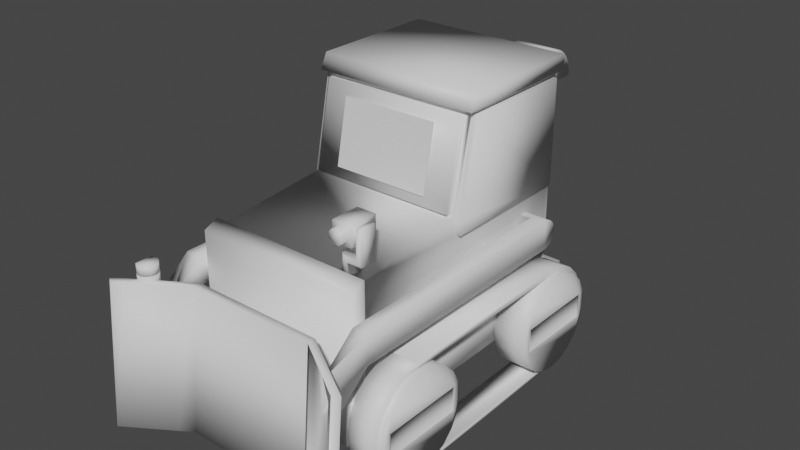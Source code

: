 # Source: dozer.blend  (saved by Blender 2.83.19; exported with 4.5.12 LTS)
import bpy
from mathutils import Matrix  # noqa: F401  (used for matrix-valued properties, if any)

bpy.ops.wm.read_factory_settings(use_empty=True)
scene = bpy.context.scene
scene.name = 'Scene'

# ---- collections
col_collection = bpy.data.collections.new('Collection'); scene.collection.children.link(col_collection)

# ---- materials (node trees are filled in below, after node groups)
mat_color_2829873 = bpy.data.materials.new('color_2829873')
mat_color_2829873.use_transparent_shadow = False
mat_color_6383466 = bpy.data.materials.new('color_6383466')
mat_color_6383466.use_transparent_shadow = False
mat_color_14541540 = bpy.data.materials.new('color_14541540')
mat_color_14541540.use_transparent_shadow = False
mat_color_14900002 = bpy.data.materials.new('color_14900002')
mat_color_14900002.use_transparent_shadow = False
mat_color_16089887 = bpy.data.materials.new('color_16089887')
mat_color_16089887.use_transparent_shadow = False
mat_color_14541540_001 = bpy.data.materials.new('color_14541540.001')
mat_color_14541540_001.use_transparent_shadow = False
mat_color_14900002_001 = bpy.data.materials.new('color_14900002.001')
mat_color_14900002_001.use_transparent_shadow = False
mat_color_16089887_001 = bpy.data.materials.new('color_16089887.001')
mat_color_16089887_001.use_transparent_shadow = False
mat_color_16089887_002 = bpy.data.materials.new('color_16089887.002')
mat_color_16089887_002.use_transparent_shadow = False
mat_color_6383466_001 = bpy.data.materials.new('color_6383466.001')
mat_color_6383466_001.use_transparent_shadow = False
mat_color_40919 = bpy.data.materials.new('color_40919')
mat_color_40919.use_transparent_shadow = False
mat_color_16089887_003 = bpy.data.materials.new('color_16089887.003')
mat_color_16089887_003.use_transparent_shadow = False
mat_color_14541540_002 = bpy.data.materials.new('color_14541540.002')
mat_color_14541540_002.use_transparent_shadow = False
mat_color_16089887_004 = bpy.data.materials.new('color_16089887.004')
mat_color_16089887_004.use_transparent_shadow = False
mat_color_16089887_005 = bpy.data.materials.new('color_16089887.005')
mat_color_16089887_005.use_transparent_shadow = False
mat_color_16089887_006 = bpy.data.materials.new('color_16089887.006')
mat_color_16089887_006.use_transparent_shadow = False
mat_color_16089887_007 = bpy.data.materials.new('color_16089887.007')
mat_color_16089887_007.use_transparent_shadow = False
mat_color_16089887_008 = bpy.data.materials.new('color_16089887.008')
mat_color_16089887_008.use_transparent_shadow = False

# ---- material node trees
mat_color_2829873.use_nodes = True; mat_color_2829873.node_tree.nodes.clear()
_N = mat_color_2829873.node_tree.nodes; _L = mat_color_2829873.node_tree.links
n0 = _N.new('ShaderNodeBsdfPrincipled'); n0.name = 'Principled BSDF'; n0.location = (10, 300)
n0.distribution = 'GGX'
n0.subsurface_method = 'BURLEY'
n0.inputs[3].default_value = 1.45
n0.inputs[27].default_value = (0.0, 0.0, 0.0, 1.0)
n0.inputs[28].default_value = 1.0
n1 = _N.new('ShaderNodeOutputMaterial'); n1.name = 'Material Output'; n1.location = (300, 300)
_L.new(n0.outputs[0], n1.inputs[0])
n1.is_active_output = True
mat_color_6383466.use_nodes = True; mat_color_6383466.node_tree.nodes.clear()
_N = mat_color_6383466.node_tree.nodes; _L = mat_color_6383466.node_tree.links
n0 = _N.new('ShaderNodeBsdfPrincipled'); n0.name = 'Principled BSDF'; n0.location = (10, 300)
n0.distribution = 'GGX'
n0.subsurface_method = 'BURLEY'
n0.inputs[3].default_value = 1.45
n0.inputs[27].default_value = (0.0, 0.0, 0.0, 1.0)
n0.inputs[28].default_value = 1.0
n1 = _N.new('ShaderNodeOutputMaterial'); n1.name = 'Material Output'; n1.location = (300, 300)
_L.new(n0.outputs[0], n1.inputs[0])
n1.is_active_output = True
mat_color_14541540.use_nodes = True; mat_color_14541540.node_tree.nodes.clear()
_N = mat_color_14541540.node_tree.nodes; _L = mat_color_14541540.node_tree.links
n0 = _N.new('ShaderNodeBsdfPrincipled'); n0.name = 'Principled BSDF'; n0.location = (10, 300)
n0.distribution = 'GGX'
n0.subsurface_method = 'BURLEY'
n0.inputs[3].default_value = 1.45
n0.inputs[27].default_value = (0.0, 0.0, 0.0, 1.0)
n0.inputs[28].default_value = 1.0
n1 = _N.new('ShaderNodeOutputMaterial'); n1.name = 'Material Output'; n1.location = (300, 300)
_L.new(n0.outputs[0], n1.inputs[0])
n1.is_active_output = True
mat_color_14900002.use_nodes = True; mat_color_14900002.node_tree.nodes.clear()
_N = mat_color_14900002.node_tree.nodes; _L = mat_color_14900002.node_tree.links
n0 = _N.new('ShaderNodeBsdfPrincipled'); n0.name = 'Principled BSDF'; n0.location = (10, 300)
n0.distribution = 'GGX'
n0.subsurface_method = 'BURLEY'
n0.inputs[3].default_value = 1.45
n0.inputs[27].default_value = (0.0, 0.0, 0.0, 1.0)
n0.inputs[28].default_value = 1.0
n1 = _N.new('ShaderNodeOutputMaterial'); n1.name = 'Material Output'; n1.location = (300, 300)
_L.new(n0.outputs[0], n1.inputs[0])
n1.is_active_output = True
mat_color_16089887.use_nodes = True; mat_color_16089887.node_tree.nodes.clear()
_N = mat_color_16089887.node_tree.nodes; _L = mat_color_16089887.node_tree.links
n0 = _N.new('ShaderNodeBsdfPrincipled'); n0.name = 'Principled BSDF'; n0.location = (10, 300)
n0.distribution = 'GGX'
n0.subsurface_method = 'BURLEY'
n0.inputs[3].default_value = 1.45
n0.inputs[27].default_value = (0.0, 0.0, 0.0, 1.0)
n0.inputs[28].default_value = 1.0
n1 = _N.new('ShaderNodeOutputMaterial'); n1.name = 'Material Output'; n1.location = (300, 300)
_L.new(n0.outputs[0], n1.inputs[0])
n1.is_active_output = True
mat_color_14541540_001.use_nodes = True; mat_color_14541540_001.node_tree.nodes.clear()
_N = mat_color_14541540_001.node_tree.nodes; _L = mat_color_14541540_001.node_tree.links
n0 = _N.new('ShaderNodeBsdfPrincipled'); n0.name = 'Principled BSDF'; n0.location = (10, 300)
n0.distribution = 'GGX'
n0.subsurface_method = 'BURLEY'
n0.inputs[3].default_value = 1.45
n0.inputs[27].default_value = (0.0, 0.0, 0.0, 1.0)
n0.inputs[28].default_value = 1.0
n1 = _N.new('ShaderNodeOutputMaterial'); n1.name = 'Material Output'; n1.location = (300, 300)
_L.new(n0.outputs[0], n1.inputs[0])
n1.is_active_output = True
mat_color_14900002_001.use_nodes = True; mat_color_14900002_001.node_tree.nodes.clear()
_N = mat_color_14900002_001.node_tree.nodes; _L = mat_color_14900002_001.node_tree.links
n0 = _N.new('ShaderNodeBsdfPrincipled'); n0.name = 'Principled BSDF'; n0.location = (10, 300)
n0.distribution = 'GGX'
n0.subsurface_method = 'BURLEY'
n0.inputs[3].default_value = 1.45
n0.inputs[27].default_value = (0.0, 0.0, 0.0, 1.0)
n0.inputs[28].default_value = 1.0
n1 = _N.new('ShaderNodeOutputMaterial'); n1.name = 'Material Output'; n1.location = (300, 300)
_L.new(n0.outputs[0], n1.inputs[0])
n1.is_active_output = True
mat_color_16089887_001.use_nodes = True; mat_color_16089887_001.node_tree.nodes.clear()
_N = mat_color_16089887_001.node_tree.nodes; _L = mat_color_16089887_001.node_tree.links
n0 = _N.new('ShaderNodeBsdfPrincipled'); n0.name = 'Principled BSDF'; n0.location = (10, 300)
n0.distribution = 'GGX'
n0.subsurface_method = 'BURLEY'
n0.inputs[3].default_value = 1.45
n0.inputs[27].default_value = (0.0, 0.0, 0.0, 1.0)
n0.inputs[28].default_value = 1.0
n1 = _N.new('ShaderNodeOutputMaterial'); n1.name = 'Material Output'; n1.location = (300, 300)
_L.new(n0.outputs[0], n1.inputs[0])
n1.is_active_output = True
mat_color_16089887_002.use_nodes = True; mat_color_16089887_002.node_tree.nodes.clear()
_N = mat_color_16089887_002.node_tree.nodes; _L = mat_color_16089887_002.node_tree.links
n0 = _N.new('ShaderNodeBsdfPrincipled'); n0.name = 'Principled BSDF'; n0.location = (10, 300)
n0.distribution = 'GGX'
n0.subsurface_method = 'BURLEY'
n0.inputs[3].default_value = 1.45
n0.inputs[27].default_value = (0.0, 0.0, 0.0, 1.0)
n0.inputs[28].default_value = 1.0
n1 = _N.new('ShaderNodeOutputMaterial'); n1.name = 'Material Output'; n1.location = (300, 300)
_L.new(n0.outputs[0], n1.inputs[0])
n1.is_active_output = True
mat_color_6383466_001.use_nodes = True; mat_color_6383466_001.node_tree.nodes.clear()
_N = mat_color_6383466_001.node_tree.nodes; _L = mat_color_6383466_001.node_tree.links
n0 = _N.new('ShaderNodeBsdfPrincipled'); n0.name = 'Principled BSDF'; n0.location = (10, 300)
n0.distribution = 'GGX'
n0.subsurface_method = 'BURLEY'
n0.inputs[3].default_value = 1.45
n0.inputs[27].default_value = (0.0, 0.0, 0.0, 1.0)
n0.inputs[28].default_value = 1.0
n1 = _N.new('ShaderNodeOutputMaterial'); n1.name = 'Material Output'; n1.location = (300, 300)
_L.new(n0.outputs[0], n1.inputs[0])
n1.is_active_output = True
mat_color_40919.use_nodes = True; mat_color_40919.node_tree.nodes.clear()
_N = mat_color_40919.node_tree.nodes; _L = mat_color_40919.node_tree.links
n0 = _N.new('ShaderNodeBsdfPrincipled'); n0.name = 'Principled BSDF'; n0.location = (10, 300)
n0.distribution = 'GGX'
n0.subsurface_method = 'BURLEY'
n0.inputs[3].default_value = 1.45
n0.inputs[27].default_value = (0.0, 0.0, 0.0, 1.0)
n0.inputs[28].default_value = 1.0
n1 = _N.new('ShaderNodeOutputMaterial'); n1.name = 'Material Output'; n1.location = (300, 300)
_L.new(n0.outputs[0], n1.inputs[0])
n1.is_active_output = True
mat_color_16089887_003.use_nodes = True; mat_color_16089887_003.node_tree.nodes.clear()
_N = mat_color_16089887_003.node_tree.nodes; _L = mat_color_16089887_003.node_tree.links
n0 = _N.new('ShaderNodeBsdfPrincipled'); n0.name = 'Principled BSDF'; n0.location = (10, 300)
n0.distribution = 'GGX'
n0.subsurface_method = 'BURLEY'
n0.inputs[3].default_value = 1.45
n0.inputs[27].default_value = (0.0, 0.0, 0.0, 1.0)
n0.inputs[28].default_value = 1.0
n1 = _N.new('ShaderNodeOutputMaterial'); n1.name = 'Material Output'; n1.location = (300, 300)
_L.new(n0.outputs[0], n1.inputs[0])
n1.is_active_output = True
mat_color_14541540_002.use_nodes = True; mat_color_14541540_002.node_tree.nodes.clear()
_N = mat_color_14541540_002.node_tree.nodes; _L = mat_color_14541540_002.node_tree.links
n0 = _N.new('ShaderNodeBsdfPrincipled'); n0.name = 'Principled BSDF'; n0.location = (10, 300)
n0.distribution = 'GGX'
n0.subsurface_method = 'BURLEY'
n0.inputs[3].default_value = 1.45
n0.inputs[27].default_value = (0.0, 0.0, 0.0, 1.0)
n0.inputs[28].default_value = 1.0
n1 = _N.new('ShaderNodeOutputMaterial'); n1.name = 'Material Output'; n1.location = (300, 300)
_L.new(n0.outputs[0], n1.inputs[0])
n1.is_active_output = True
mat_color_16089887_004.use_nodes = True; mat_color_16089887_004.node_tree.nodes.clear()
_N = mat_color_16089887_004.node_tree.nodes; _L = mat_color_16089887_004.node_tree.links
n0 = _N.new('ShaderNodeBsdfPrincipled'); n0.name = 'Principled BSDF'; n0.location = (10, 300)
n0.distribution = 'GGX'
n0.subsurface_method = 'BURLEY'
n0.inputs[3].default_value = 1.45
n0.inputs[27].default_value = (0.0, 0.0, 0.0, 1.0)
n0.inputs[28].default_value = 1.0
n1 = _N.new('ShaderNodeOutputMaterial'); n1.name = 'Material Output'; n1.location = (300, 300)
_L.new(n0.outputs[0], n1.inputs[0])
n1.is_active_output = True
mat_color_16089887_005.use_nodes = True; mat_color_16089887_005.node_tree.nodes.clear()
_N = mat_color_16089887_005.node_tree.nodes; _L = mat_color_16089887_005.node_tree.links
n0 = _N.new('ShaderNodeBsdfPrincipled'); n0.name = 'Principled BSDF'; n0.location = (10, 300)
n0.distribution = 'GGX'
n0.subsurface_method = 'BURLEY'
n0.inputs[3].default_value = 1.45
n0.inputs[27].default_value = (0.0, 0.0, 0.0, 1.0)
n0.inputs[28].default_value = 1.0
n1 = _N.new('ShaderNodeOutputMaterial'); n1.name = 'Material Output'; n1.location = (300, 300)
_L.new(n0.outputs[0], n1.inputs[0])
n1.is_active_output = True
mat_color_16089887_006.use_nodes = True; mat_color_16089887_006.node_tree.nodes.clear()
_N = mat_color_16089887_006.node_tree.nodes; _L = mat_color_16089887_006.node_tree.links
n0 = _N.new('ShaderNodeBsdfPrincipled'); n0.name = 'Principled BSDF'; n0.location = (10, 300)
n0.distribution = 'GGX'
n0.subsurface_method = 'BURLEY'
n0.inputs[3].default_value = 1.45
n0.inputs[27].default_value = (0.0, 0.0, 0.0, 1.0)
n0.inputs[28].default_value = 1.0
n1 = _N.new('ShaderNodeOutputMaterial'); n1.name = 'Material Output'; n1.location = (300, 300)
_L.new(n0.outputs[0], n1.inputs[0])
n1.is_active_output = True
mat_color_16089887_007.use_nodes = True; mat_color_16089887_007.node_tree.nodes.clear()
_N = mat_color_16089887_007.node_tree.nodes; _L = mat_color_16089887_007.node_tree.links
n0 = _N.new('ShaderNodeBsdfPrincipled'); n0.name = 'Principled BSDF'; n0.location = (10, 300)
n0.distribution = 'GGX'
n0.subsurface_method = 'BURLEY'
n0.inputs[3].default_value = 1.45
n0.inputs[27].default_value = (0.0, 0.0, 0.0, 1.0)
n0.inputs[28].default_value = 1.0
n1 = _N.new('ShaderNodeOutputMaterial'); n1.name = 'Material Output'; n1.location = (300, 300)
_L.new(n0.outputs[0], n1.inputs[0])
n1.is_active_output = True
mat_color_16089887_008.use_nodes = True; mat_color_16089887_008.node_tree.nodes.clear()
_N = mat_color_16089887_008.node_tree.nodes; _L = mat_color_16089887_008.node_tree.links
n0 = _N.new('ShaderNodeBsdfPrincipled'); n0.name = 'Principled BSDF'; n0.location = (10, 300)
n0.distribution = 'GGX'
n0.subsurface_method = 'BURLEY'
n0.inputs[3].default_value = 1.45
n0.inputs[27].default_value = (0.0, 0.0, 0.0, 1.0)
n0.inputs[28].default_value = 1.0
n1 = _N.new('ShaderNodeOutputMaterial'); n1.name = 'Material Output'; n1.location = (300, 300)
_L.new(n0.outputs[0], n1.inputs[0])
n1.is_active_output = True

# ---- world
world_world = bpy.data.worlds.new('World'); scene.world = world_world
world_world.use_nodes = True; world_world.node_tree.nodes.clear()
_N = world_world.node_tree.nodes; _L = world_world.node_tree.links
n0 = _N.new('ShaderNodeOutputWorld'); n0.name = 'World Output'; n0.location = (300, 300)
n1 = _N.new('ShaderNodeBackground'); n1.name = 'Background'; n1.location = (10, 300)
n1.inputs[0].default_value = (0.05088, 0.05088, 0.05088, 1.0)
_L.new(n1.outputs[0], n0.inputs[0])
n0.is_active_output = True
world_world.color = (0.05088, 0.05088, 0.05088)
world_world.use_sun_shadow = False
world_world.sun_shadow_jitter_overblur = 0.0

# ---- meshes
me_obj_0 = bpy.data.meshes.new('obj_0')
me_obj_0.from_pydata([(2.267, 4.667, 0.0667), (2.267, 4.667, -3.667), (2.267, 5.044, 0.0667), (2.267, 7.467, -0.4483), (2.267, 7.467, -3.667), (2.133, 7.467, -0.4483), (2.133, 7.467, -3.667), (2.133, 4.667, -3.667), (2.133, 4.667, 0.0667), (-2.133, 7.467, -3.667), (-2.133, 4.667, -3.667), (-2.267, 4.667, -3.667), (-2.267, 7.467, -3.667), (-2.267, 7.467, -0.4483), (-2.267, 5.044, 0.0667), (-2.133, 5.044, 0.0667), (-2.133, 7.467, -0.4483), (-2.0, 5.2, 0.2789), (-2.0, 7.467, -0.203), (-2.0, 5.2, 0.1442), (-2.0, 7.467, -0.3376), (2.0, 7.467, -0.3376), (2.0, 7.467, -0.203), (2.0, 5.2, 0.2789), (2.0, 5.2, 0.1442), (2.133, 5.044, 0.0667), (-2.267, 4.667, 0.0667), (-2.133, 4.667, 0.0667), (-3.162, 0.0, 2.734), (-2.4, 0.0, 2.734), (-2.4, 0.0, 2.734), (-3.162, 0.0, 2.734), (-2.4, 2.933, 2.734), (-2.4, 2.933, 2.734), (-3.162, 2.933, 2.734), (-3.162, 2.933, 2.734), (-3.162, 2.653, -3.462), (-3.162, 0.1333, -2.467), (-3.162, 2.862, -3.053), (-3.162, 2.329, -3.786), (-3.162, 1.92, -3.995), (-3.162, 1.467, -4.067), (-3.162, 1.013, -3.995), (-3.162, 0.6045, -3.786), (-3.162, 0.2801, -3.462), (-3.162, 0.0717, -3.053), (-3.162, 0.0, -2.6), (-2.4, 2.933, -2.6), (-2.4, 2.8, -2.467), (-2.4, 2.862, -3.053), (-2.4, 0.1333, -2.467), (-2.4, 2.653, -3.462), (-2.4, 2.329, -3.786), (-2.4, 0.2801, -3.462), (-2.4, 0.0717, -3.053), (-2.4, 0.6045, -3.786), (-2.4, 1.013, -3.995), (-2.4, 1.467, -4.067), (-2.4, 1.92, -3.995), (-3.162, 2.933, -2.6), (-2.4, 0.0, -2.6), (-3.162, 2.8, -2.467), (-3.162, 0.0717, 3.186), (-3.162, 0.1333, 2.6), (-3.162, 2.8, 2.6), (-3.162, 2.862, 3.186), (-2.4, 2.8, 2.6), (-2.4, 0.0717, 3.186), (-2.4, 0.1333, 2.6), (-3.162, 2.329, 3.92), (-3.162, 2.653, 3.595), (-3.162, 0.2801, 3.595), (-3.162, 0.6045, 3.92), (-3.162, 1.013, 4.128), (-3.162, 1.467, 4.2), (-3.162, 1.92, 4.128), (-2.4, 2.653, 3.595), (-2.4, 2.862, 3.186), (-2.4, 2.329, 3.92), (-2.4, 1.92, 4.128), (-2.4, 1.467, 4.2), (-2.4, 1.013, 4.128), (-2.4, 0.6045, 3.92), (-2.4, 0.2801, 3.595), (3.162, 2.933, -2.6), (3.162, 2.933, 2.734), (3.162, 2.933, 2.734), (3.162, 2.8, 2.6), (3.162, 2.8, -2.467), (3.162, 0.1333, -2.467), (3.162, 2.862, -3.053), (2.4, 0.0, 2.734), (2.4, 0.0717, 3.187), (2.4, 0.1333, 2.6), (2.4, 0.0, -2.6), (2.4, 0.0, 2.734), (2.4, 0.1333, -2.467), (2.4, 2.933, 2.734), (2.4, 2.933, -2.6), (2.4, 2.933, 2.734), (2.4, 2.8, 2.6), (2.4, 2.8, -2.467), (3.162, 0.0, 2.734), (3.162, 0.0, -2.6), (3.162, 0.1333, 2.6), (2.4, 2.329, 3.92), (2.4, 2.653, 3.595), (2.4, 2.862, 3.187), (2.4, 0.2801, 3.595), (2.4, 0.6045, 3.92), (2.4, 1.013, 4.128), (2.4, 1.467, 4.2), (2.4, 1.92, 4.128), (3.162, 2.653, 3.595), (3.162, 2.862, 3.187), (3.162, 2.329, 3.92), (3.162, 1.92, 4.128), (3.162, 1.467, 4.2), (3.162, 1.013, 4.128), (3.162, 0.6045, 3.92), (3.162, 0.2801, 3.595), (3.162, 0.0717, 3.187), (3.162, 0.0, 2.734), (2.4, 2.653, -3.462), (2.4, 2.862, -3.053), (2.4, 2.329, -3.786), (2.4, 1.92, -3.995), (2.4, 1.467, -4.066), (2.4, 1.013, -3.995), (2.4, 0.6045, -3.786), (2.4, 0.2801, -3.462), (2.4, 0.0717, -3.053), (3.162, 2.653, -3.462), (3.162, 0.2801, -3.462), (3.162, 0.0717, -3.053), (3.162, 0.6045, -3.786), (3.162, 1.013, -3.995), (3.162, 1.467, -4.066), (3.162, 1.92, -3.995), (3.162, 2.329, -3.786), (2.267, 4.975, 3.4), (2.267, 2.267, 3.4), (2.133, 4.823, 3.4), (-2.267, 4.975, 3.4), (-2.133, 4.823, 3.4), (-2.267, 2.267, 3.4), (2.267, 7.6, -3.954), (2.267, 7.6, -0.2), (2.133, 7.6, -0.366), (2.133, 7.6, -3.8), (2.133, 2.267, 3.4), (-2.267, 8.0, -3.954), (2.267, 8.0, -3.954), (-2.267, 7.6, -3.954), (2.267, 8.0, -0.4091), (-2.133, 7.6, -3.8), (2.267, 4.809, 3.8), (-2.267, 4.809, 3.8), (-2.267, 8.0, -0.4091), (-2.267, 7.6, -0.2), (-2.267, 2.267, 3.8), (-2.133, 7.6, -0.366), (2.267, 2.267, 3.8), (-2.133, 2.267, 3.4), (-2.133, 2.267, -3.8), (2.133, 2.267, -3.8), (2.4, 2.267, -4.2), (-2.4, 2.267, 4.2), (-2.4, 2.267, -4.2), (-2.4, 1.2, 4.2), (-2.4, 1.2, -4.2), (2.4, 1.2, 4.2), (2.4, 2.267, 4.2), (2.4, 1.2, -4.2), (-2.133, 5.106, 0.1641), (2.133, 5.106, 0.1641)], [], [(0, 1, 2), (2, 1, 3), (4, 3, 1), (4, 5, 3), (4, 6, 5), (7, 1, 8), (0, 8, 1), (9, 10, 11), (9, 11, 12), (13, 14, 15), (13, 15, 16), (17, 18, 19), (20, 19, 18), (21, 20, 18), (21, 18, 22), (23, 17, 19), (23, 19, 24), (23, 22, 17), (18, 17, 22), (2, 25, 8), (2, 8, 0), (4, 1, 7), (4, 7, 6), (5, 25, 2), (5, 2, 3), (21, 22, 24), (23, 24, 22), (12, 11, 13), (26, 14, 11), (14, 13, 11), (12, 13, 16), (9, 12, 16), (27, 26, 11), (27, 11, 10), (15, 14, 26), (15, 26, 27), (28, 29, 30), (28, 30, 31), (32, 33, 34), (32, 34, 35), (36, 37, 38), (39, 37, 36), (39, 40, 41), (39, 41, 42), (39, 42, 43), (39, 43, 44), (39, 44, 45), (37, 39, 46), (47, 48, 49), (48, 50, 49), (49, 50, 51), (51, 50, 52), (53, 50, 54), (55, 50, 53), (56, 50, 55), (57, 50, 56), (58, 50, 57), (49, 38, 59), (49, 59, 47), (51, 36, 38), (51, 38, 49), (51, 52, 39), (51, 39, 36), (52, 58, 39), (58, 40, 39), (58, 57, 41), (58, 41, 40), (57, 56, 42), (57, 42, 41), (56, 55, 43), (56, 43, 42), (55, 53, 44), (55, 44, 43), (53, 54, 45), (53, 45, 44), (54, 60, 46), (54, 46, 45), (59, 38, 61), (37, 61, 38), (45, 46, 39), (31, 62, 63), (28, 31, 46), (46, 31, 63), (46, 63, 37), (35, 59, 64), (63, 65, 64), (61, 64, 59), (34, 59, 35), (52, 50, 58), (60, 54, 50), (66, 67, 68), (29, 50, 30), (68, 30, 50), (60, 50, 29), (33, 32, 47), (47, 32, 66), (47, 66, 48), (29, 28, 46), (29, 46, 60), (37, 48, 61), (37, 50, 48), (66, 68, 63), (66, 63, 64), (63, 50, 37), (63, 69, 70), (63, 70, 65), (35, 64, 65), (71, 63, 62), (72, 63, 71), (73, 63, 72), (74, 63, 73), (75, 63, 74), (75, 69, 63), (76, 66, 77), (78, 66, 76), (79, 66, 78), (32, 77, 66), (66, 79, 80), (66, 80, 81), (66, 81, 82), (66, 82, 83), (66, 83, 67), (30, 68, 67), (32, 35, 65), (32, 65, 77), (65, 70, 76), (65, 76, 77), (70, 69, 78), (70, 78, 76), (79, 78, 75), (69, 75, 78), (75, 74, 80), (75, 80, 79), (74, 73, 81), (74, 81, 80), (73, 72, 82), (73, 82, 81), (72, 71, 83), (72, 83, 82), (71, 62, 67), (71, 67, 83), (62, 31, 30), (62, 30, 67), (50, 63, 68), (66, 61, 48), (61, 66, 64), (47, 59, 34), (47, 34, 33), (84, 85, 86), (84, 86, 87), (84, 87, 88), (88, 89, 90), (91, 92, 93), (93, 94, 91), (95, 91, 94), (94, 93, 96), (97, 98, 99), (100, 99, 98), (101, 100, 98), (102, 95, 94), (102, 94, 103), (88, 101, 89), (101, 96, 89), (100, 87, 104), (104, 93, 100), (93, 89, 96), (89, 93, 104), (87, 100, 88), (101, 88, 100), (84, 98, 97), (84, 97, 85), (105, 106, 93), (106, 107, 93), (100, 93, 107), (99, 100, 107), (108, 93, 92), (109, 93, 108), (110, 93, 109), (111, 93, 110), (112, 93, 111), (112, 105, 93), (113, 104, 114), (115, 104, 113), (86, 114, 87), (115, 116, 117), (115, 117, 118), (115, 118, 119), (115, 119, 120), (115, 120, 121), (104, 115, 122), (86, 99, 107), (86, 107, 114), (107, 106, 113), (107, 113, 114), (106, 105, 115), (106, 115, 113), (116, 115, 112), (105, 112, 115), (112, 111, 117), (112, 117, 116), (111, 110, 118), (111, 118, 117), (110, 109, 119), (110, 119, 118), (109, 108, 120), (109, 120, 119), (108, 92, 121), (108, 121, 120), (92, 91, 122), (92, 122, 121), (95, 102, 122), (95, 122, 91), (86, 85, 97), (86, 97, 99), (123, 101, 124), (125, 101, 123), (98, 124, 101), (101, 125, 126), (101, 126, 127), (101, 127, 128), (101, 128, 129), (101, 129, 130), (101, 130, 131), (94, 96, 131), (101, 131, 96), (84, 88, 90), (90, 89, 132), (133, 89, 134), (135, 89, 133), (136, 89, 135), (137, 89, 136), (138, 89, 137), (139, 89, 138), (132, 89, 139), (90, 124, 98), (90, 98, 84), (132, 123, 124), (132, 124, 90), (132, 139, 125), (132, 125, 123), (126, 125, 138), (139, 138, 125), (138, 137, 127), (138, 127, 126), (137, 136, 128), (137, 128, 127), (136, 135, 129), (136, 129, 128), (135, 133, 130), (135, 130, 129), (133, 134, 131), (133, 131, 130), (134, 103, 94), (134, 94, 131), (103, 134, 89), (87, 114, 104), (121, 122, 115), (122, 102, 89), (104, 122, 89), (103, 89, 102), (140, 141, 142), (143, 144, 145), (146, 147, 148), (146, 148, 149), (150, 142, 141), (151, 152, 153), (146, 153, 152), (151, 154, 152), (153, 146, 155), (149, 155, 146), (156, 140, 157), (143, 157, 140), (151, 153, 158), (159, 158, 153), (160, 157, 145), (143, 145, 157), (154, 151, 158), (153, 155, 161), (153, 161, 159), (161, 148, 147), (161, 147, 159), (159, 147, 158), (154, 158, 147), (156, 160, 162), (147, 146, 154), (152, 154, 146), (140, 156, 141), (162, 141, 156), (163, 145, 144), (156, 157, 160), (142, 144, 140), (143, 140, 144), (163, 164, 145), (150, 141, 165), (141, 166, 165), (167, 168, 169), (170, 169, 168), (160, 145, 167), (168, 167, 145), (145, 164, 168), (171, 169, 170), (167, 169, 172), (172, 169, 171), (167, 172, 160), (162, 160, 172), (173, 166, 171), (166, 172, 171), (162, 172, 141), (166, 141, 172), (166, 168, 164), (166, 164, 165), (173, 171, 170), (166, 170, 168), (170, 166, 173), (5, 6, 148), (149, 148, 6), (150, 8, 142), (7, 8, 165), (150, 165, 8), (155, 10, 9), (15, 174, 16), (148, 20, 21), (24, 19, 174), (142, 8, 175), (25, 175, 8), (175, 21, 24), (174, 175, 24), (165, 149, 7), (6, 7, 149), (165, 155, 149), (25, 5, 175), (148, 175, 5), (148, 21, 175), (155, 9, 161), (16, 161, 9), (148, 161, 20), (163, 27, 164), (27, 10, 164), (155, 164, 10), (155, 165, 164), (174, 27, 144), (161, 16, 174), (15, 27, 174), (163, 144, 27), (144, 142, 174), (175, 174, 142), (19, 20, 174), (161, 174, 20)])
me_obj_0.polygons.foreach_set('use_smooth', [True] * 348)
me_obj_0.polygons.foreach_set('material_index', [0, 0, 0, 0, 0, 0, 0, 0, 0, 0, 0, 0, 0, 0, 0, 0, 0, 0, 0, 0, 0, 0, 0, 0, 0, 0, 0, 0, 0, 0, 0, 0, 0, 0, 0, 0, 1, 1, 1, 1, 1, 1, 1, 1, 1, 1, 1, 1, 1, 1, 1, 1, 1, 1, 1, 1, 1, 1, 1, 1, 1, 1, 1, 1, 1, 1, 1, 1, 1, 1, 1, 1, 1, 1, 1, 1, 1, 1, 1, 1, 1, 1, 1, 1, 1, 1, 1, 1, 1, 1, 1, 1, 1, 1, 1, 1, 1, 1, 1, 1, 1, 1, 1, 1, 1, 1, 1, 1, 1, 1, 1, 1, 1, 1, 1, 1, 1, 1, 1, 1, 1, 1, 1, 1, 1, 1, 1, 1, 1, 1, 1, 1, 1, 1, 1, 1, 1, 1, 1, 1, 1, 1, 1, 1, 1, 1, 1, 1, 1, 1, 1, 1, 1, 1, 1, 1, 1, 1, 1, 1, 1, 1, 1, 1, 1, 1, 1, 1, 1, 1, 1, 1, 1, 1, 1, 1, 1, 1, 1, 1, 1, 1, 1, 1, 1, 1, 1, 1, 1, 1, 1, 1, 1, 1, 1, 1, 1, 1, 1, 1, 1, 1, 1, 1, 1, 1, 1, 1, 1, 1, 1, 1, 1, 1, 1, 1, 1, 1, 1, 1, 1, 1, 1, 1, 1, 1, 1, 1, 1, 1, 1, 1, 1, 1, 1, 1, 1, 1, 1, 1, 1, 1, 1, 1, 1, 1, 1, 1, 1, 1, 1, 1, 1, 1, 1, 1, 1, 1, 1, 1, 2, 2, 2, 2, 2, 2, 2, 2, 2, 2, 2, 2, 2, 2, 2, 2, 2, 2, 2, 2, 2, 2, 2, 2, 2, 2, 2, 2, 2, 2, 2, 2, 3, 3, 3, 3, 3, 3, 3, 3, 3, 3, 3, 3, 3, 3, 3, 3, 3, 3, 3, 3, 3, 3, 4, 4, 4, 4, 4, 4, 4, 4, 4, 4, 4, 4, 4, 4, 4, 4, 4, 4, 4, 4, 4, 4, 4, 4, 4, 4, 4, 4, 4, 4, 4, 4, 4, 4])
me_obj_0.materials.append(mat_color_2829873)
me_obj_0.materials.append(mat_color_6383466)
me_obj_0.materials.append(mat_color_14541540)
me_obj_0.materials.append(mat_color_14900002)
me_obj_0.materials.append(mat_color_16089887)
me_obj_0.use_remesh_fix_poles = True
me_obj_0.use_remesh_preserve_attributes = False
me_obj_0.use_mirror_vertex_groups = False
me_obj_0.update()
me_obj_0_001 = bpy.data.meshes.new('obj_0.001')
me_obj_0_001.from_pydata([(-3.6, -3.733, 8.675), (-3.426, -3.733, 8.787), (-3.426, 0.1331, 8.449), (-3.6, 0.1331, 8.336), (3.426, -3.733, 8.787), (3.6, -3.733, 8.675), (3.426, 0.1331, 8.449), (3.6, 0.1331, 8.336), (-3.039, 0.1331, 7.975), (-3.018, -0.1437, 7.986), (-2.8, -0.6117, 7.886), (-2.8, -1.455, 7.96), (-2.4, -0.4, 7.61), (-1.8, 0.1331, 7.177), (-2.4, -1.225, 7.682), (-2.144, -3.733, 7.962), (-3.157, 0.1331, 8.275), (-2.729, 0.1331, 8.0), (-1.8, -3.733, 7.515), (-2.933, 0.1331, 8.0), (-3.016, 0.1331, 7.987), (-2.4, -0.3812, 7.609), (-2.933, 0.2667, 8.0), (-2.851, 0.1331, 7.987), (-2.851, 0.2667, 7.987), (-2.433, -0.4, 7.631), (-2.672, -0.198, 7.768), (-2.776, 0.1331, 7.949), (-2.776, 0.2667, 7.949), (-1.8, 0.1331, 7.402), (-1.8, -3.733, 7.74), (1.8, -3.733, 7.74), (1.8, -3.733, 7.515), (-2.718, 0.1331, 7.89), (-2.718, 0.2667, 7.89), (-2.68, 0.1331, 7.816), (-2.68, 0.2667, 7.816), (-2.667, -0.1857, 7.733), (-2.667, 0.2667, 7.733), (-2.667, 0.1331, 7.736), (1.8, 0.1331, 7.177), (-3.016, 0.2667, 7.987), (-3.09, 0.2667, 7.949), (-3.09, -0.09753, 7.949), (1.8, 0.1331, 7.402), (-2.851, 0.2667, 7.48), (-2.776, 0.2667, 7.518), (-2.851, 0.0001671, 7.48), (-2.933, 0.2667, 7.467), (-2.933, 0.04067, 7.467), (-3.016, 0.07007, 7.48), (-3.016, 0.2667, 7.48), (-3.09, 0.2667, 7.518), (-3.09, 0.08557, 7.518), (-3.149, 0.2667, 7.577), (-3.149, 0.08557, 7.577), (-3.187, 0.07007, 7.651), (-3.187, 0.2667, 7.651), (-3.2, 0.04067, 7.733), (-2.776, -0.04753, 7.518), (-3.149, -0.04753, 7.89), (-2.718, -0.09753, 7.577), (-2.68, -0.1452, 7.651), (2.8, -1.455, 7.96), (2.8, -0.6117, 7.886), (2.4, -1.225, 7.682), (-3.2, 0.2667, 7.733), (2.4, -0.3812, 7.609), (2.4, -0.4, 7.61), (-3.187, 0.2667, 7.816), (-3.187, 0.0001671, 7.816), (2.433, -0.4, 7.631), (-3.149, 0.2667, 7.89), (-2.68, 0.2667, 7.651), (-2.718, 0.2667, 7.577), (-2.4, -0.3824, 6.667), (2.4, -0.3824, 6.667), (-2.4, 0.3236, 0.235), (-2.4, 0.2351, 0.3236), (2.8, -0.3824, 6.667), (2.8, 0.4, 3.409e-05), (2.4, 0.4, 3.409e-05), (-2.4, -3.29e-05, 0.4), (-2.4, 0.4001, 6.667), (-2.8, -0.4, 3.409e-05), (-2.4, -0.4, 3.409e-05), (-2.4, 0.1236, 0.3804), (2.8, -0.4, 3.409e-05), (2.4, -0.4, 3.409e-05), (-2.8, -0.3824, 6.667), (-2.8, 0.4001, 6.667), (-2.4, 0.3804, 0.1236), (-2.4, 0.4, 3.409e-05), (-2.8, 0.4, 3.409e-05), (-2.8, -0.3804, -0.1236), (-2.4, -0.3236, 0.235), (-2.4, -0.235, 0.3236), (-2.4, -0.3804, 0.1236), (2.4, -0.3236, 0.235), (-2.4, -0.1236, 0.3804), (2.4, 0.4001, 6.667), (2.4, 0.2351, 0.3236), (2.4, -0.3804, 0.1236), (2.8, 0.4001, 6.667), (2.8, -0.3236, -0.2351), (2.8, -0.235, -0.3236), (2.8, -0.3804, -0.1236), (2.4, -0.1236, 0.3804), (2.4, -3.29e-05, 0.4), (2.4, -0.235, 0.3236), (-2.8, -0.3236, -0.2351), (2.4, 0.1236, 0.3804), (2.4, 0.3236, 0.235), (-2.8, 0.2351, -0.3236), (-2.8, 0.1236, -0.3804), (-2.8, -3.29e-05, -0.4), (-2.8, -0.1236, -0.3804), (-2.8, 0.3236, -0.2351), (-2.8, 0.3804, -0.1236), (2.4, 0.3804, 0.1236), (-2.8, -0.235, -0.3236), (2.8, 0.2351, -0.3236), (2.8, 0.3236, -0.2351), (2.8, 0.1236, -0.3804), (2.8, 0.3804, -0.1236), (2.8, -0.1236, -0.3804), (2.8, -3.29e-05, -0.4)], [], [(0, 1, 2), (0, 2, 3), (4, 5, 6), (7, 6, 5), (8, 9, 3), (10, 11, 3), (12, 13, 14), (1, 15, 16), (1, 16, 2), (0, 3, 11), (17, 16, 15), (14, 18, 11), (19, 20, 16), (21, 13, 12), (22, 19, 23), (22, 23, 24), (20, 8, 16), (3, 16, 8), (23, 19, 16), (2, 16, 3), (17, 23, 16), (25, 26, 21), (10, 26, 25), (0, 11, 18), (23, 17, 27), (23, 27, 28), (23, 28, 24), (29, 15, 30), (15, 1, 0), (0, 18, 15), (30, 31, 29), (31, 30, 32), (18, 32, 30), (30, 15, 18), (27, 33, 34), (27, 34, 28), (33, 35, 36), (33, 36, 34), (37, 38, 39), (38, 36, 39), (35, 39, 36), (13, 32, 18), (40, 32, 13), (18, 14, 13), (13, 21, 26), (15, 29, 17), (41, 42, 8), (42, 43, 8), (35, 29, 39), (13, 39, 29), (35, 33, 29), (27, 17, 33), (29, 33, 17), (8, 20, 41), (29, 31, 44), (20, 19, 22), (20, 22, 41), (13, 44, 40), (29, 44, 13), (7, 44, 6), (40, 44, 7), (45, 46, 47), (48, 45, 49), (47, 49, 45), (49, 50, 48), (51, 48, 50), (52, 51, 53), (50, 53, 51), (54, 52, 55), (53, 55, 52), (55, 56, 57), (55, 57, 54), (55, 50, 56), (53, 50, 55), (49, 56, 50), (47, 58, 49), (59, 60, 47), (61, 60, 59), (62, 60, 61), (26, 39, 13), (39, 26, 37), (63, 7, 5), (64, 7, 63), (32, 40, 65), (56, 58, 66), (57, 56, 66), (65, 63, 32), (5, 32, 63), (67, 68, 40), (7, 67, 40), (68, 65, 40), (66, 58, 69), (70, 69, 58), (64, 71, 7), (71, 67, 7), (70, 60, 72), (70, 72, 69), (72, 60, 42), (43, 42, 60), (10, 3, 9), (9, 26, 10), (43, 9, 8), (9, 43, 26), (43, 60, 26), (37, 26, 60), (70, 47, 60), (58, 47, 70), (56, 49, 58), (37, 60, 62), (54, 73, 52), (57, 73, 54), (51, 52, 73), (57, 66, 73), (48, 51, 73), (74, 45, 73), (46, 45, 74), (48, 73, 45), (66, 69, 73), (38, 73, 69), (38, 69, 72), (38, 72, 42), (38, 42, 41), (38, 41, 22), (38, 22, 24), (28, 34, 24), (36, 24, 34), (38, 24, 36), (37, 62, 38), (73, 38, 62), (62, 61, 73), (74, 73, 61), (61, 59, 74), (46, 74, 59), (59, 47, 46), (14, 75, 12), (76, 65, 68), (83, 99, 82), (76, 79, 65), (90, 83, 93), (21, 75, 83), (93, 83, 92), (86, 78, 83), (83, 82, 86), (109, 100, 107), (98, 100, 109), (83, 91, 92), (96, 99, 83), (77, 83, 78), (84, 93, 94), (21, 12, 75), (95, 83, 97), (83, 90, 21), (84, 94, 85), (75, 85, 97), (75, 84, 85), (91, 83, 77), (97, 98, 95), (95, 98, 96), (96, 83, 95), (68, 67, 76), (67, 100, 76), (78, 86, 101), (107, 100, 108), (89, 84, 75), (108, 100, 111), (103, 64, 79), (63, 79, 64), (104, 105, 80), (106, 104, 80), (11, 10, 89), (90, 89, 10), (97, 88, 102), (103, 67, 71), (103, 71, 64), (63, 65, 79), (90, 84, 89), (119, 112, 100), (96, 109, 99), (106, 87, 88), (110, 105, 104), (82, 99, 108), (100, 102, 76), (88, 76, 102), (104, 106, 110), (86, 82, 108), (113, 114, 110), (115, 116, 114), (113, 110, 117), (118, 117, 94), (93, 118, 94), (106, 88, 94), (102, 100, 98), (11, 89, 14), (75, 14, 89), (81, 100, 80), (120, 110, 114), (120, 114, 116), (94, 117, 110), (90, 93, 84), (83, 75, 97), (25, 21, 90), (10, 25, 90), (100, 101, 111), (100, 112, 101), (118, 93, 92), (106, 94, 110), (96, 98, 109), (85, 94, 88), (121, 122, 123), (123, 122, 124), (80, 123, 124), (85, 88, 97), (122, 121, 117), (125, 80, 105), (126, 80, 125), (123, 80, 126), (107, 99, 109), (97, 102, 98), (87, 106, 80), (119, 100, 81), (67, 103, 100), (100, 103, 80), (111, 101, 86), (105, 110, 120), (78, 101, 112), (81, 80, 124), (118, 81, 124), (123, 115, 114), (124, 122, 118), (122, 117, 118), (125, 120, 116), (123, 114, 121), (86, 108, 111), (123, 126, 115), (107, 108, 99), (125, 115, 126), (125, 116, 115), (120, 125, 105), (112, 77, 78), (77, 112, 91), (119, 91, 112), (119, 81, 91), (92, 91, 81), (81, 118, 92), (121, 113, 117), (121, 114, 113), (103, 79, 80), (80, 79, 87), (79, 76, 87), (87, 76, 88)])
me_obj_0_001.polygons.foreach_set('use_smooth', [1, 1, 1, 1, 1, 1, 1, 1, 1, 1, 1, 1, 1, 1, 1, 1, 1, 1, 1, 1, 1, 1, 1, 1, 1, 1, 1, 1, 1, 1, 1, 1, 1, 1, 1, 1, 1, 1, 1, 1, 1, 1, 1, 1, 1, 1, 1, 1, 1, 1, 1, 1, 1, 1, 1, 1, 1, 1, 1, 1, 1, 1, 1, 1, 1, 1, 1, 1, 1, 1, 1, 1, 1, 1, 1, 1, 1, 1, 1, 1, 1, 1, 1, 1, 1, 1, 1, 1, 1, 1, 1, 1, 1, 1, 1, 1, 1, 1, 1, 1, 1, 1, 1, 1, 1, 1, 1, 1, 1, 1, 1, 1, 1, 1, 1, 1, 1, 1, 1, 1, 1, 1, 1, 1, 1, 1, 1, 1, 1, 1, 1, 1, 1, 1, 1, 1, 1, 1, 1, 1, 1, 1, 1, 1, 1, 1, 1, 1, 1, 1, 1, 1, 1, 1, 1, 1, 1, 1, 1, 1, 1, 1, 1, 1, 1, 1, 1, 1, 1, 1, 1, 1, 1, 1, 1, 1, 1, 1, 1, 1, 1, 0, 1, 1, 1, 1, 1, 1, 1, 1, 1, 1, 1, 1, 1, 1, 1, 1, 1, 1, 1, 1, 1, 1, 1, 1, 1, 1, 1, 1, 1, 1, 1, 1, 1, 1, 1, 1, 1, 1, 1, 1, 1, 1, 1, 1, 1, 1, 1, 1, 1, 1, 1, 1, 1, 1, 1, 1, 1, 1, 1, 1, 1, 1, 1, 1, 1, 1, 1, 1])
me_obj_0_001.polygons.foreach_set('material_index', [0, 0, 0, 0, 0, 0, 0, 0, 0, 0, 0, 0, 0, 0, 0, 0, 0, 0, 0, 0, 0, 0, 0, 0, 0, 0, 0, 0, 0, 0, 0, 0, 0, 0, 0, 0, 0, 0, 0, 0, 0, 0, 0, 0, 0, 0, 0, 0, 0, 0, 0, 0, 0, 0, 0, 0, 0, 0, 0, 0, 0, 0, 0, 0, 0, 0, 0, 0, 0, 0, 0, 0, 0, 0, 0, 0, 0, 0, 0, 0, 0, 0, 0, 0, 0, 0, 0, 0, 0, 0, 0, 0, 0, 0, 0, 0, 0, 0, 0, 0, 0, 0, 0, 0, 0, 0, 0, 0, 0, 0, 0, 0, 0, 0, 0, 0, 0, 0, 0, 0, 0, 0, 0, 0, 0, 0, 0, 0, 0, 0, 0, 0, 0, 0, 1, 1, 1, 1, 1, 1, 1, 1, 1, 1, 1, 1, 1, 1, 1, 1, 1, 1, 1, 1, 1, 1, 1, 1, 1, 1, 1, 1, 1, 1, 1, 1, 1, 1, 1, 1, 1, 1, 1, 1, 1, 1, 1, 1, 1, 1, 1, 0, 1, 1, 1, 1, 1, 1, 1, 1, 1, 1, 1, 1, 1, 1, 1, 1, 1, 1, 1, 1, 1, 1, 1, 1, 1, 1, 1, 1, 1, 1, 1, 1, 1, 1, 1, 1, 1, 1, 1, 1, 1, 1, 1, 1, 1, 1, 1, 1, 1, 1, 1, 1, 1, 1, 1, 1, 1, 1, 1, 1, 1, 1, 1, 1, 1, 1, 1, 1])
me_obj_0_001.materials.append(mat_color_14541540_001)
me_obj_0_001.materials.append(mat_color_14900002_001)
me_obj_0_001.use_remesh_fix_poles = True
me_obj_0_001.use_remesh_preserve_attributes = False
me_obj_0_001.use_mirror_vertex_groups = False
me_obj_0_001.update()
me_obj_0_002 = bpy.data.meshes.new('obj_0.002')
me_obj_0_002.from_pydata([(-0.1333, -0.1, -0.2277), (-0.08237, -0.1, -0.2536), (3.338e-05, -0.1, -0.2667), (0.08243, -0.1, -0.2536), (0.1567, -0.1, -0.2157), (0.2157, -0.1, -0.1567), (0.2536, -0.1, -0.0824), (0.2666, -0.1, 1.431e-06), (-0.1333, -0.1, 0.2277), (-0.08237, -0.1, 0.2536), (3.338e-05, -0.1, 0.2667), (0.2536, -0.1, 0.0824), (0.2157, -0.1, 0.1567), (0.1567, -0.1, 0.2157), (0.08243, -0.1, 0.2536), (3.338e-05, 0.1667, -0.2667), (-0.08237, 0.1667, -0.2536), (3.338e-05, 0.1667, 0.2667), (-0.08237, 0.1667, 0.2536), (-0.1333, 0.1667, -0.2277), (0.2666, 0.1667, 1.431e-06), (0.2536, 0.1667, -0.0824), (0.2157, 0.1667, -0.1567), (0.1567, 0.1667, -0.2157), (0.08243, 0.1667, -0.2536), (-0.1333, 0.1667, 0.2277), (0.2536, 0.1667, 0.0824), (0.08243, 0.1667, 0.2536), (0.1567, 0.1667, 0.2157), (0.2157, 0.1667, 0.1567)], [], [(0, 1, 2), (0, 2, 3), (0, 3, 4), (0, 4, 5), (0, 5, 6), (0, 6, 7), (8, 0, 9), (10, 9, 0), (7, 11, 0), (11, 12, 0), (12, 13, 0), (13, 14, 0), (10, 0, 14), (15, 1, 16), (17, 18, 9), (19, 20, 16), (15, 16, 20), (15, 20, 21), (15, 21, 22), (15, 22, 23), (15, 23, 24), (24, 4, 3), (9, 25, 8), (19, 16, 0), (1, 0, 16), (26, 20, 19), (25, 18, 19), (18, 17, 19), (17, 27, 19), (27, 28, 19), (28, 29, 19), (26, 19, 29), (15, 24, 2), (3, 2, 24), (10, 17, 9), (17, 10, 14), (0, 25, 19), (7, 6, 21), (2, 1, 15), (25, 0, 8), (17, 14, 27), (6, 5, 21), (11, 7, 20), (21, 20, 7), (27, 14, 28), (13, 28, 14), (5, 22, 21), (12, 29, 28), (12, 28, 13), (4, 23, 22), (4, 22, 5), (29, 12, 26), (11, 26, 12), (4, 24, 23), (20, 26, 11), (9, 18, 25)])
me_obj_0_002.polygons.foreach_set('use_smooth', [True] * 56)
me_obj_0_002.materials.append(mat_color_16089887_001)
me_obj_0_002.use_remesh_fix_poles = True
me_obj_0_002.use_remesh_preserve_attributes = False
me_obj_0_002.use_mirror_vertex_groups = False
me_obj_0_002.update()
me_obj_0_003 = bpy.data.meshes.new('obj_0.003')
me_obj_0_003.from_pydata([(0.4438, 0.1966, 0.2342), (0.2942, 0.1966, 0.2342), (0.2942, -0.5513, 0.2342), (0.4438, 0.1966, -0.2145), (0.2942, -0.5513, -0.2145), (0.2942, 0.1966, -0.2145), (0.4438, -0.7009, 0.2342), (-0.0049, -0.7009, 0.2342), (-0.0049, -0.5513, 0.2342), (-0.2183, -0.5513, 0.0792), (-0.1864, -1.0, 0.1417), (-0.1864, -0.5513, 0.1417), (-0.1368, -0.5513, 0.1913), (0.1766, -1.0, -0.122), (0.1269, -1.0, -0.1717), (0.1269, -0.7009, -0.1717), (0.1766, -0.7009, -0.122), (-0.2183, -1.0, 0.0792), (-0.1864, -1.0, -0.122), (-0.1368, -1.0, -0.1717), (-0.2183, -1.0, -0.0595), (-0.2293, -1.0, 0.009802), (-0.0742, -1.0, -0.2035), (-0.0049, -1.0, -0.2145), (0.0644, -1.0, -0.2035), (0.2085, -1.0, -0.0595), (0.2194, -1.0, 0.009802), (0.2085, -1.0, 0.0792), (0.2194, -0.7009, 0.009802), (0.4438, -0.7009, -0.2145), (-0.0049, -0.7009, -0.2145), (0.0644, -0.7009, -0.2035), (0.1766, -1.0, 0.1417), (-0.1368, -1.0, 0.1913), (-0.0742, -1.0, 0.2232), (-0.0049, -1.0, 0.2342), (0.1269, -1.0, 0.1913), (0.0644, -1.0, 0.2232), (0.0644, -0.7009, 0.2232), (-0.0742, -0.5513, 0.2232), (-0.0049, -0.5513, -0.2145), (0.2085, -0.7009, -0.0595), (0.1766, -0.7009, 0.1417), (0.1269, -0.7009, 0.1913), (-0.0742, -0.5513, -0.2035), (-0.1368, -0.5513, -0.1717), (0.2085, -0.7009, 0.0792), (-0.1864, -0.5513, -0.122), (-0.2183, -0.5513, -0.0595), (-0.2293, -0.5513, 0.009802)], [], [(0, 1, 2), (3, 4, 5), (0, 2, 6), (6, 2, 7), (8, 7, 2), (9, 10, 11), (10, 12, 11), (13, 14, 15), (13, 15, 16), (17, 10, 9), (18, 19, 20), (21, 20, 19), (22, 17, 19), (23, 17, 22), (24, 17, 23), (14, 17, 24), (13, 17, 14), (25, 17, 13), (26, 17, 25), (27, 17, 26), (40, 44, 4), (6, 28, 29), (3, 29, 4), (30, 29, 31), (15, 31, 29), (10, 17, 32), (33, 10, 32), (27, 32, 17), (21, 19, 17), (34, 33, 32), (35, 34, 32), (36, 37, 32), (35, 32, 37), (14, 24, 31), (14, 31, 15), (12, 10, 33), (7, 38, 6), (0, 6, 3), (29, 3, 6), (12, 33, 39), (34, 39, 33), (11, 2, 9), (3, 5, 1), (3, 1, 0), (37, 38, 7), (37, 7, 35), (40, 4, 30), (27, 26, 46), (28, 46, 26), (24, 23, 30), (24, 30, 31), (5, 4, 2), (5, 2, 1), (39, 2, 12), (2, 4, 49), (49, 9, 2), (41, 16, 29), (28, 41, 29), (42, 6, 43), (38, 43, 6), (47, 48, 4), (47, 4, 45), (22, 44, 30), (23, 22, 30), (8, 39, 7), (39, 34, 7), (35, 7, 34), (26, 25, 41), (26, 41, 28), (37, 36, 43), (37, 43, 38), (40, 30, 44), (29, 30, 4), (16, 15, 29), (45, 44, 19), (22, 19, 44), (36, 32, 42), (36, 42, 43), (45, 4, 44), (42, 46, 6), (19, 18, 47), (19, 47, 45), (25, 13, 16), (25, 16, 41), (27, 46, 42), (27, 42, 32), (18, 48, 47), (48, 21, 49), (28, 6, 46), (18, 20, 48), (21, 17, 9), (49, 21, 9), (12, 2, 11), (8, 2, 39), (49, 4, 48), (20, 21, 48)])
me_obj_0_003.polygons.foreach_set('use_smooth', [True] * 96)
me_obj_0_003.materials.append(mat_color_16089887_002)
me_obj_0_003.use_remesh_fix_poles = True
me_obj_0_003.use_remesh_preserve_attributes = False
me_obj_0_003.use_mirror_vertex_groups = False
me_obj_0_003.update()
me_obj_0_004 = bpy.data.meshes.new('obj_0.004')
me_obj_0_004.from_pydata([(-0.2667, 0.2714, -0.4482), (-0.2667, -0.2521, -0.4482), (-0.2667, -0.2521, 0.337), (-0.2667, 0.2714, 0.337), (-0.1203, 0.1685, 0.337), (-0.1638, 0.125, 0.337), (-0.1638, 0.125, 0.5333), (-0.1203, 0.1685, 0.5333), (-0.1917, 0.0703, 0.337), (-0.1917, 0.0703, 0.5333), (0.2568, 0.2714, 0.337), (0.1914, 0.0096, 0.337), (0.1818, 0.0703, 0.337), (0.1818, -0.051, 0.337), (0.2568, -0.2521, 0.337), (-0.2012, 0.0096, 0.337), (-0.2012, 0.0096, 0.5333), (-0.1917, -0.051, 0.337), (-0.1917, -0.051, 0.5333), (-0.0049, -0.1867, 0.337), (0.0557, -0.1771, 0.337), (0.2568, 0.0096, 0.1454), (0.2568, -0.0323, 0.1388), (0.4189, -0.0323, 0.1388), (0.4189, 0.0096, 0.1454), (-0.1764, -0.081, 0.337), (0.2568, 0.1451, 0.009802), (0.2568, 0.1386, 0.0517), (0.4189, 0.1386, 0.0517), (0.4189, 0.1451, 0.009802), (0.2568, -0.07, 0.1195), (0.1105, -0.1492, 0.337), (0.2568, -0.2521, -0.4482), (0.4189, -0.07, 0.1195), (0.0557, 0.1964, 0.337), (-0.0049, 0.2059, 0.337), (0.2568, 0.1343, 0.0601), (0.2568, -0.0323, -0.1191), (0.4189, -0.0323, -0.1191), (0.4189, -0.07, -0.0998), (0.2568, -0.07, -0.0998), (0.2568, -0.1, 0.0895), (0.4189, -0.1, 0.0895), (0.2568, -0.115, 0.0601), (0.2568, -0.1193, 0.0517), (0.4189, -0.1193, 0.0517), (0.0557, -0.1771, 0.5333), (-0.0049, -0.1867, 0.5333), (0.2568, 0.0096, -0.1258), (0.4189, 0.0096, -0.1258), (0.1539, -0.1058, 0.337), (0.1665, -0.081, 0.337), (0.4189, 0.0893, -0.0998), (0.4189, 0.1193, -0.0698), (0.4189, -0.1259, 0.009802), (0.4189, 0.1386, -0.0321), (0.4189, 0.0515, -0.1191), (0.4189, -0.1193, -0.0321), (0.4189, -0.1, -0.0698), (0.1105, -0.1492, 0.5333), (0.2568, 0.2714, -0.4482), (0.2568, -0.1259, 0.009802), (0.1539, -0.1058, 0.5333), (-0.1638, -0.1058, 0.337), (0.1818, -0.051, 0.5333), (0.1914, 0.0096, 0.5333), (0.1818, 0.0703, 0.5333), (0.1539, 0.125, 0.5333), (0.1105, 0.1685, 0.5333), (0.0557, 0.1964, 0.5333), (-0.0049, 0.2059, 0.5333), (-0.0656, 0.1964, 0.5333), (0.2568, 0.1193, 0.0895), (0.1539, 0.125, 0.337), (0.1105, 0.1685, 0.337), (0.2568, 0.0515, -0.1191), (-0.1203, -0.1492, 0.337), (-0.0656, -0.1771, 0.337), (0.4189, 0.1193, 0.0895), (0.4189, 0.0893, 0.1195), (0.4189, 0.0515, 0.1388), (-0.1638, -0.1058, 0.5333), (-0.1203, -0.1492, 0.5333), (0.2568, 0.1193, -0.0698), (0.2568, 0.0893, -0.0998), (0.2568, -0.1, -0.0698), (0.2568, 0.0515, 0.1388), (0.2568, 0.0893, 0.1195), (-0.0656, -0.1771, 0.5333), (-0.0656, 0.1964, 0.337), (0.2568, -0.1193, -0.0321), (0.2568, 0.1386, -0.0321)], [], [(0, 1, 2), (0, 2, 3), (4, 5, 6), (4, 6, 7), (5, 8, 9), (5, 9, 6), (3, 10, 0), (11, 10, 12), (13, 14, 11), (10, 11, 14), (8, 15, 16), (8, 16, 9), (16, 15, 17), (16, 17, 18), (19, 14, 20), (21, 22, 23), (21, 23, 24), (17, 25, 18), (26, 27, 28), (26, 28, 29), (22, 14, 30), (20, 14, 31), (32, 2, 1), (22, 30, 33), (22, 33, 23), (34, 10, 35), (3, 35, 10), (27, 36, 28), (37, 38, 39), (37, 39, 40), (30, 41, 42), (30, 42, 33), (43, 44, 45), (20, 46, 47), (20, 47, 19), (48, 49, 38), (48, 38, 37), (31, 14, 50), (13, 51, 14), (41, 14, 43), (44, 43, 14), (50, 14, 51), (52, 53, 54), (53, 55, 54), (55, 29, 54), (45, 54, 29), (28, 45, 29), (56, 52, 54), (49, 56, 54), (49, 54, 57), (49, 57, 58), (49, 58, 39), (49, 39, 38), (31, 59, 46), (31, 46, 20), (32, 60, 48), (44, 61, 54), (44, 54, 45), (50, 62, 59), (50, 59, 31), (17, 2, 25), (63, 25, 2), (41, 43, 42), (45, 42, 43), (16, 18, 62), (16, 62, 64), (16, 64, 65), (16, 65, 66), (16, 66, 67), (16, 67, 68), (16, 68, 69), (16, 69, 70), (16, 70, 71), (16, 71, 7), (16, 7, 6), (16, 6, 9), (36, 10, 72), (12, 10, 73), (34, 74, 10), (62, 50, 51), (75, 56, 49), (75, 49, 48), (76, 2, 77), (28, 78, 45), (42, 45, 78), (42, 78, 79), (80, 33, 79), (24, 23, 80), (33, 80, 23), (42, 79, 33), (73, 10, 74), (75, 48, 60), (25, 63, 81), (25, 81, 18), (32, 1, 0), (36, 72, 78), (36, 78, 28), (63, 76, 82), (63, 82, 81), (83, 84, 60), (84, 75, 60), (32, 48, 37), (32, 37, 40), (32, 40, 85), (84, 52, 56), (84, 56, 75), (32, 61, 14), (22, 21, 14), (10, 14, 21), (21, 86, 10), (72, 10, 87), (46, 59, 47), (59, 62, 47), (88, 47, 62), (18, 81, 62), (82, 62, 81), (88, 62, 82), (77, 88, 82), (77, 82, 76), (14, 2, 32), (35, 3, 89), (89, 3, 4), (72, 87, 79), (72, 79, 78), (60, 32, 0), (47, 88, 77), (47, 77, 19), (62, 51, 64), (13, 64, 51), (87, 10, 86), (85, 90, 32), (44, 14, 61), (41, 30, 14), (83, 53, 52), (83, 52, 84), (91, 60, 26), (87, 86, 80), (87, 80, 79), (83, 60, 91), (10, 26, 60), (11, 65, 64), (11, 64, 13), (60, 0, 10), (76, 63, 2), (17, 15, 2), (3, 2, 15), (15, 8, 3), (5, 4, 3), (12, 66, 65), (12, 65, 11), (77, 2, 19), (2, 14, 19), (61, 32, 90), (83, 91, 55), (83, 55, 53), (86, 21, 24), (86, 24, 80), (73, 67, 66), (73, 66, 12), (5, 3, 8), (90, 57, 54), (90, 54, 61), (74, 68, 67), (74, 67, 73), (91, 26, 29), (91, 29, 55), (85, 58, 57), (85, 57, 90), (74, 34, 69), (74, 69, 68), (26, 10, 27), (27, 10, 36), (34, 35, 70), (34, 70, 69), (40, 39, 58), (40, 58, 85), (35, 89, 71), (35, 71, 70), (89, 4, 7), (89, 7, 71)])
me_obj_0_004.polygons.foreach_set('use_smooth', [True] * 180)
me_obj_0_004.materials.append(mat_color_6383466_001)
me_obj_0_004.use_remesh_fix_poles = True
me_obj_0_004.use_remesh_preserve_attributes = False
me_obj_0_004.use_mirror_vertex_groups = False
me_obj_0_004.update()
me_obj_0_005 = bpy.data.meshes.new('obj_0.005')
me_obj_0_005.from_pydata([(1.333, 0.8665, -0.178), (1.333, -0.8665, 0.178), (-1.333, -0.8665, 0.178), (-1.333, 0.8665, -0.178)], [], [(3, 2, 1), (3, 1, 0)])
me_obj_0_005.polygons.foreach_set('use_smooth', [True] * 2)
me_obj_0_005.materials.append(mat_color_40919)
me_obj_0_005.use_remesh_fix_poles = True
me_obj_0_005.use_remesh_preserve_attributes = False
me_obj_0_005.use_mirror_vertex_groups = False
me_obj_0_005.update()
me_obj_0_006 = bpy.data.meshes.new('obj_0.006')
me_obj_0_006.from_pydata([(-0.5333, 2.986, -3.682), (-0.2667, 2.986, -3.682), (-0.2667, 2.867, -3.596), (-0.5333, 2.867, -3.596), (0.2667, 2.986, -3.682), (0.5333, 2.986, -3.682), (0.5333, 2.867, -3.596), (0.2667, 2.867, -3.596), (-0.2667, 3.124, -3.727), (-0.5333, 3.124, -3.727), (-0.5333, 3.409, -3.682), (-0.2667, 3.409, -3.682), (-0.2667, 3.27, -3.727), (-0.5333, 3.27, -3.727), (0.2667, 3.658, -3.193), (0.2667, 3.658, -3.339), (0.2667, 3.613, -3.055), (0.2667, 3.613, -3.478), (0.2667, 3.527, -3.596), (0.2667, 3.409, -3.682), (0.2667, 3.27, -3.727), (0.2667, 3.124, -3.727), (0.2667, 3.527, -2.936), (0.5333, 3.124, -3.727), (0.5333, 3.409, -3.682), (0.5333, 3.27, -3.727), (-0.5333, 3.527, -3.596), (-0.2667, 3.527, -3.596), (0.5333, 3.527, -3.596), (0.5333, 0.1334, -0.8623), (0.2667, 0.1334, -0.8623), (0.5333, 3.613, -3.478), (0.2667, 0.7934, -0.2023), (-0.5333, 3.613, -3.478), (-0.2667, 3.613, -3.478), (0.5333, 0.7934, -0.2023), (0.5333, 3.527, -2.936), (-0.5333, 3.658, -3.339), (-0.5333, 3.613, -3.055), (0.5333, 3.658, -3.339), (-0.2667, 3.658, -3.339), (0.5333, 3.613, -3.055), (0.5333, 3.658, -3.193), (-0.5333, 3.658, -3.193), (-0.2667, 3.613, -3.055), (-0.2667, 3.658, -3.193), (-0.5333, 3.527, -2.936), (-0.2667, 3.527, -2.936), (-0.5333, 0.7934, -0.2023), (-0.5333, 0.1334, -0.8623), (-0.2667, 0.1334, -0.8623), (-0.2667, 0.7934, -0.2023)], [], [(0, 1, 2), (0, 2, 3), (4, 5, 6), (4, 6, 7), (8, 1, 0), (8, 0, 9), (10, 11, 12), (10, 12, 13), (14, 15, 16), (15, 17, 16), (17, 18, 16), (18, 19, 16), (19, 20, 16), (20, 21, 16), (21, 4, 16), (4, 7, 16), (22, 16, 7), (23, 5, 4), (23, 4, 21), (19, 24, 25), (19, 25, 20), (26, 27, 11), (26, 11, 10), (18, 28, 24), (18, 24, 19), (29, 30, 7), (18, 17, 31), (18, 31, 28), (30, 32, 7), (26, 33, 34), (26, 34, 27), (32, 35, 36), (37, 33, 38), (17, 15, 39), (17, 39, 31), (33, 37, 40), (33, 40, 34), (14, 16, 41), (14, 41, 42), (43, 38, 44), (43, 44, 45), (16, 22, 36), (16, 36, 41), (38, 46, 47), (38, 47, 44), (32, 36, 22), (48, 47, 46), (27, 34, 11), (34, 40, 11), (40, 45, 11), (45, 44, 11), (12, 11, 44), (47, 2, 44), (1, 44, 2), (8, 44, 1), (12, 44, 8), (29, 6, 35), (22, 7, 32), (23, 41, 5), (43, 37, 38), (33, 26, 38), (26, 10, 38), (10, 13, 38), (13, 9, 38), (9, 0, 38), (0, 3, 38), (46, 38, 3), (48, 46, 3), (49, 48, 3), (8, 9, 13), (8, 13, 12), (50, 49, 2), (40, 37, 43), (40, 43, 45), (48, 51, 47), (51, 50, 2), (51, 2, 47), (36, 35, 6), (49, 3, 2), (28, 31, 24), (31, 39, 24), (39, 42, 24), (42, 41, 24), (25, 24, 41), (36, 6, 41), (5, 41, 6), (25, 41, 23), (23, 21, 20), (23, 20, 25), (39, 15, 14), (39, 14, 42), (29, 7, 6)])
me_obj_0_006.polygons.foreach_set('use_smooth', [True] * 92)
me_obj_0_006.materials.append(mat_color_16089887_003)
me_obj_0_006.use_remesh_fix_poles = True
me_obj_0_006.use_remesh_preserve_attributes = False
me_obj_0_006.use_mirror_vertex_groups = False
me_obj_0_006.update()
me_obj_0_007 = bpy.data.meshes.new('obj_0.007')
me_obj_0_007.from_pydata([(0.2667, -2.664, 0.4667), (-0.2667, -2.664, 0.4667), (-0.3333, -2.633, 0.5111), (-0.2667, -3.406, -0.6), (-0.3333, -3.498, -0.7333), (0.3333, -3.498, -0.7333), (0.3333, -5.167, 1.667), (-0.3333, -5.167, 1.667), (0.3333, -2.633, 0.5111), (0.2667, -3.406, -0.6), (-0.6, 0.5667, -1.0), (-0.6, 1.343, -0.5852), (-0.6, 1.288, -0.6588), (-0.6, 1.227, -0.7267), (-0.6, 1.159, -0.7881), (-0.6, 1.085, -0.8427), (-0.6, 1.007, -0.8897), (-0.6, 0.9239, -0.9289), (-0.6, 0.8376, -0.9599), (-0.6, 0.7488, -0.982), (-0.6, 0.6581, -0.9955), (0.2667, 0.5667, 0.4667), (-0.2667, 0.5667, 0.4667), (0.6, 1.007, -0.8897), (0.6, 0.9239, -0.9289), (0.6, 0.8376, -0.9599), (-0.2667, 0.5667, -0.6), (0.2667, 0.5667, -0.6), (0.6, 0.7488, -0.982), (0.6, 0.6581, -0.9955), (-0.6, 1.227, 0.5933), (-0.6, 1.288, 0.5255), (-0.6, 1.343, 0.4519), (-0.6, 1.39, 0.3733), (-0.6, 1.429, 0.2905), (-0.6, 1.46, 0.2043), (-0.6, 1.482, 0.1155), (-0.6, 1.496, 0.0248), (-0.6, 1.5, -0.0667), (-0.6, 1.496, -0.1581), (-0.6, 1.482, -0.2488), (-0.6, 1.46, -0.3376), (-0.6, 1.429, -0.4239), (-0.6, 1.39, -0.5067), (-0.6, 0.7488, 0.8487), (-0.6, 0.6581, 0.8621), (-0.6, 0.8376, 0.8265), (-0.6, 0.9239, 0.7956), (-0.6, 1.007, 0.7564), (-0.6, 1.085, 0.7093), (-0.6, 1.159, 0.6548), (-0.6, 0.5667, 0.8667), (0.6, 0.5667, -1.0), (0.6, 0.5667, 0.8667), (0.6, 1.288, 0.5255), (0.6, 1.227, 0.5933), (0.6, 1.343, 0.4519), (0.6, 1.39, 0.3733), (0.6, 1.429, 0.2905), (0.6, 0.7488, 0.8487), (0.6, 0.6581, 0.8621), (0.6, 0.8376, 0.8265), (0.6, 0.9239, 0.7956), (0.6, 1.007, 0.7564), (0.6, 1.085, 0.7093), (0.6, 1.46, 0.2043), (0.6, 1.482, 0.1155), (0.6, 1.496, 0.0248), (0.6, 1.085, -0.8427), (0.6, 1.159, -0.7881), (0.6, 1.227, -0.7267), (0.6, 1.288, -0.6588), (0.6, 1.343, -0.5852), (0.6, 1.39, -0.5067), (0.6, 1.5, -0.0667), (0.6, 1.496, -0.1581), (0.6, 1.482, -0.2488), (0.6, 1.46, -0.3376), (0.6, 1.429, -0.4239), (0.6, 1.159, 0.6548)], [], [(0, 1, 2), (1, 3, 2), (4, 2, 3), (5, 6, 4), (4, 7, 2), (8, 6, 5), (8, 2, 6), (2, 7, 6), (4, 6, 7), (3, 9, 4), (5, 4, 9), (0, 8, 9), (2, 8, 0), (5, 9, 8), (10, 11, 12), (10, 12, 13), (10, 13, 14), (10, 14, 15), (10, 15, 16), (10, 16, 17), (10, 17, 18), (10, 18, 19), (10, 19, 20), (21, 22, 1), (21, 1, 0), (23, 24, 17), (23, 17, 16), (24, 25, 18), (24, 18, 17), (26, 27, 9), (26, 9, 3), (25, 28, 19), (25, 19, 18), (28, 29, 20), (28, 20, 19), (10, 30, 31), (10, 31, 32), (10, 32, 33), (10, 33, 34), (10, 34, 35), (10, 35, 36), (10, 36, 37), (10, 37, 38), (10, 38, 39), (10, 39, 40), (10, 40, 41), (10, 41, 42), (10, 42, 43), (43, 11, 10), (44, 10, 45), (46, 10, 44), (47, 10, 46), (48, 10, 47), (49, 10, 48), (50, 10, 49), (30, 10, 50), (51, 45, 10), (10, 20, 52), (29, 52, 20), (53, 21, 52), (21, 0, 27), (9, 27, 0), (54, 31, 30), (54, 30, 55), (27, 52, 21), (56, 32, 31), (56, 31, 54), (57, 33, 32), (57, 32, 56), (58, 34, 33), (58, 33, 57), (26, 3, 1), (26, 1, 22), (59, 44, 45), (59, 45, 60), (61, 46, 44), (61, 44, 59), (21, 53, 22), (62, 47, 46), (62, 46, 61), (63, 48, 47), (63, 47, 62), (64, 49, 48), (64, 48, 63), (10, 52, 26), (10, 26, 22), (65, 35, 34), (65, 34, 58), (10, 22, 51), (52, 27, 26), (66, 36, 35), (66, 35, 65), (67, 37, 36), (67, 36, 66), (52, 29, 28), (52, 28, 25), (52, 25, 24), (52, 24, 23), (52, 23, 68), (52, 68, 69), (52, 69, 70), (52, 70, 71), (52, 71, 72), (73, 52, 72), (51, 22, 53), (74, 38, 37), (74, 37, 67), (75, 39, 38), (75, 38, 74), (76, 40, 39), (76, 39, 75), (77, 41, 40), (77, 40, 76), (52, 73, 78), (52, 78, 77), (52, 77, 76), (52, 76, 75), (52, 75, 74), (52, 74, 67), (52, 67, 66), (52, 66, 65), (52, 65, 58), (52, 58, 57), (52, 57, 56), (52, 56, 54), (52, 54, 55), (55, 79, 52), (78, 42, 41), (78, 41, 77), (78, 73, 42), (43, 42, 73), (79, 64, 52), (64, 63, 52), (63, 62, 52), (62, 61, 52), (61, 59, 52), (59, 60, 52), (53, 52, 60), (51, 53, 45), (60, 45, 53), (72, 11, 43), (72, 43, 73), (79, 50, 49), (79, 49, 64), (71, 12, 11), (71, 11, 72), (79, 55, 50), (30, 50, 55), (70, 13, 12), (70, 12, 71), (70, 69, 14), (70, 14, 13), (69, 68, 15), (69, 15, 14), (68, 23, 16), (68, 16, 15)])
me_obj_0_007.polygons.foreach_set('use_smooth', [True] * 156)
me_obj_0_007.polygons.foreach_set('material_index', [0, 0, 0, 0, 0, 0, 0, 0, 0, 0, 0, 0, 0, 0, 1, 1, 1, 1, 1, 1, 1, 1, 1, 1, 1, 1, 1, 1, 1, 1, 1, 1, 1, 1, 1, 1, 1, 1, 1, 1, 1, 1, 1, 1, 1, 1, 1, 1, 1, 1, 1, 1, 1, 1, 1, 1, 1, 1, 1, 1, 1, 1, 1, 1, 1, 1, 1, 1, 1, 1, 1, 1, 1, 1, 1, 1, 1, 1, 1, 1, 1, 1, 1, 1, 1, 1, 1, 1, 1, 1, 1, 1, 1, 1, 1, 1, 1, 1, 1, 1, 1, 1, 1, 1, 1, 1, 1, 1, 1, 1, 1, 1, 1, 1, 1, 1, 1, 1, 1, 1, 1, 1, 1, 1, 1, 1, 1, 1, 1, 1, 1, 1, 1, 1, 1, 1, 1, 1, 1, 1, 1, 1, 1, 1, 1, 1, 1, 1, 1, 1, 1, 1, 1, 1, 1, 1])
me_obj_0_007.materials.append(mat_color_14541540_002)
me_obj_0_007.materials.append(mat_color_16089887_004)
me_obj_0_007.use_remesh_fix_poles = True
me_obj_0_007.use_remesh_preserve_attributes = False
me_obj_0_007.use_mirror_vertex_groups = False
me_obj_0_007.update()
me_obj_0_008 = bpy.data.meshes.new('obj_0.008')
me_obj_0_008.from_pydata([(-0.6047, 0.412, -1.268), (-0.6047, 3.946e-05, -1.333), (-0.6047, 0.7837, -1.079), (-0.6047, 1.079, -0.7837), (-0.6047, 1.268, -0.412), (-0.6047, 1.333, 0.0), (-0.6047, 1.268, 0.412), (-0.6047, 1.079, 0.7837), (-0.6047, 0.7837, 1.079), (-0.6047, 0.412, 1.268), (-0.6047, 3.946e-05, 1.333), (-0.6047, -1.079, -0.7837), (-0.6047, -1.268, -0.412), (-0.6047, -0.7838, -1.079), (-0.6047, -0.412, -1.268), (-0.6047, -1.333, 0.0), (-0.6047, -0.412, 1.268), (-0.6047, -0.7838, 1.079), (-0.6047, -1.079, 0.7837), (-0.6047, -1.268, 0.412), (0.3285, -0.7838, -1.079), (0.3285, -0.412, -1.268), (0.3285, -0.3338, -1.139), (0.3285, -0.3338, 1.139), (0.3285, -1.079, -0.7837), (0.3285, -1.268, -0.412), (0.3285, -1.333, 0.0), (0.3285, -1.268, 0.412), (0.3285, -1.079, 0.7837), (0.3285, -0.7838, 1.079), (0.3285, -0.412, 1.268), (0.301, -0.3338, 0.7839), (0.3207, -0.3338, 1.079), (0.2884, -0.3338, 0.4121), (0.284, -0.3338, 0.0), (0.3285, 0.412, 1.268), (0.3285, 0.7837, 1.079), (0.2884, -0.3338, -0.4121), (0.2884, 0.3337, -0.4121), (0.284, 0.3337, 0.0), (0.3285, 1.079, -0.7837), (0.3285, 0.7837, -1.079), (0.301, -0.3338, -0.7839), (0.301, 0.3337, -0.7839), (0.3285, 1.268, 0.412), (0.3285, 0.3337, -1.139), (0.3207, -0.3338, -1.079), (0.3285, 1.333, 0.0), (0.3207, 0.3337, -1.079), (0.3285, 0.412, -1.268), (0.3285, 1.268, -0.412), (0.3285, 3.946e-05, 1.333), (0.3285, 0.3337, 1.139), (0.3285, 1.079, 0.7837), (0.3207, 0.3337, 1.079), (0.3285, 3.946e-05, -1.333), (0.301, 0.3337, 0.7839), (0.2884, 0.3337, 0.4121)], [], [(0, 1, 2), (2, 1, 3), (3, 1, 4), (4, 1, 5), (5, 1, 6), (6, 1, 7), (7, 1, 8), (8, 1, 9), (9, 1, 10), (10, 11, 12), (10, 13, 11), (10, 14, 13), (10, 1, 14), (12, 15, 10), (10, 15, 16), (16, 15, 17), (17, 15, 18), (18, 15, 19), (20, 21, 22), (22, 23, 20), (24, 20, 23), (25, 24, 23), (26, 25, 23), (27, 26, 23), (28, 27, 23), (29, 28, 23), (23, 30, 29), (27, 28, 18), (18, 19, 27), (25, 12, 24), (25, 26, 12), (23, 31, 32), (23, 33, 31), (23, 34, 33), (17, 18, 28), (29, 17, 28), (35, 36, 8), (37, 38, 39), (39, 34, 37), (17, 29, 30), (30, 16, 17), (2, 40, 41), (42, 43, 38), (38, 37, 42), (7, 44, 6), (3, 40, 2), (22, 45, 46), (44, 47, 5), (5, 6, 44), (46, 48, 43), (43, 42, 46), (49, 2, 41), (14, 20, 13), (48, 46, 45), (5, 47, 50), (50, 4, 5), (20, 24, 11), (11, 13, 20), (51, 35, 9), (51, 9, 10), (45, 40, 50), (45, 41, 40), (49, 41, 45), (50, 47, 45), (36, 52, 45), (35, 51, 52), (36, 35, 52), (53, 36, 45), (44, 53, 45), (45, 47, 44), (50, 40, 3), (3, 4, 50), (11, 24, 12), (23, 32, 54), (54, 52, 23), (45, 22, 55), (55, 49, 45), (10, 30, 51), (8, 9, 35), (26, 15, 12), (31, 56, 54), (54, 32, 31), (2, 49, 0), (22, 21, 55), (7, 36, 53), (30, 10, 16), (33, 57, 56), (56, 31, 33), (0, 49, 55), (55, 1, 0), (8, 36, 7), (57, 33, 39), (39, 33, 34), (51, 30, 23), (27, 19, 15), (15, 26, 27), (21, 14, 55), (44, 7, 53), (52, 43, 48), (52, 38, 43), (52, 39, 38), (48, 45, 52), (23, 52, 51), (1, 55, 14), (39, 52, 57), (57, 52, 56), (56, 52, 54), (34, 23, 37), (37, 23, 42), (42, 23, 46), (46, 23, 22), (20, 14, 21)])
me_obj_0_008.polygons.foreach_set('use_smooth', [True] * 112)
me_obj_0_008.materials.append(mat_color_16089887_005)
me_obj_0_008.use_remesh_fix_poles = True
me_obj_0_008.use_remesh_preserve_attributes = False
me_obj_0_008.use_mirror_vertex_groups = False
me_obj_0_008.update()
me_obj_0_009 = bpy.data.meshes.new('obj_0.009')
me_obj_0_009.from_pydata([(0.3285, -1.268, 0.412), (0.3285, -1.079, 0.7837), (-0.6047, -1.079, 0.7837), (-0.6047, -1.268, 0.412), (-0.6047, 0.412, -1.268), (-0.6047, 3.946e-05, -1.333), (-0.6047, 0.7837, -1.079), (-0.6047, 1.079, -0.7838), (-0.6047, 1.268, -0.412), (-0.6047, 1.333, 3.815e-05), (-0.6047, 1.268, 0.412), (-0.6047, 1.079, 0.7837), (-0.6047, 0.7837, 1.079), (-0.6047, 0.412, 1.268), (-0.6047, 3.946e-05, 1.333), (-0.6047, -0.7838, 1.079), (0.3285, -0.7838, -1.079), (0.3285, -0.412, -1.268), (0.3285, -0.3338, -1.139), (0.3285, -0.3338, 1.139), (0.3285, -1.079, -0.7838), (0.3285, -1.268, -0.412), (0.3285, -1.333, 3.815e-05), (0.3285, -0.7838, 1.079), (0.3285, -0.412, 1.268), (-0.6047, -1.079, -0.7838), (-0.6047, -1.268, -0.412), (-0.6047, -0.7838, -1.079), (-0.6047, -0.412, -1.268), (-0.6047, -1.333, 3.815e-05), (-0.6047, -0.412, 1.268), (0.2884, 0.3337, -0.4122), (0.284, 0.3337, 3.815e-05), (0.2884, -0.3338, -0.4122), (0.284, -0.3338, 3.815e-05), (0.3285, 0.412, 1.268), (0.3285, 3.946e-05, 1.333), (0.301, 0.3337, -0.7839), (0.301, -0.3338, -0.7839), (0.3207, 0.3337, -1.079), (0.3207, -0.3338, -1.079), (0.3285, 1.079, -0.7838), (0.3285, 0.7837, -1.079), (0.3285, 0.3337, -1.139), (0.301, -0.3338, 0.7838), (0.3207, -0.3338, 1.079), (0.2884, -0.3338, 0.4121), (0.3285, 3.946e-05, -1.333), (0.3285, 0.412, -1.268), (0.3285, 0.3337, 1.139), (0.3285, 0.7837, 1.079), (0.3207, 0.3337, 1.079), (0.3285, 1.079, 0.7837), (0.301, 0.3337, 0.7838), (0.3285, 1.268, 0.412), (0.2884, 0.3337, 0.4121), (0.3285, 1.333, 3.815e-05), (0.3285, 1.268, -0.412)], [], [(0, 1, 2), (2, 3, 0), (4, 5, 6), (6, 5, 7), (7, 5, 8), (8, 5, 9), (9, 5, 10), (10, 5, 11), (11, 5, 12), (12, 5, 13), (13, 5, 14), (15, 2, 1), (16, 17, 18), (18, 19, 16), (20, 16, 19), (21, 20, 19), (22, 21, 19), (0, 22, 19), (1, 0, 19), (23, 1, 19), (19, 24, 23), (23, 15, 1), (14, 25, 26), (14, 27, 25), (14, 28, 27), (14, 5, 28), (26, 29, 14), (14, 29, 30), (30, 29, 15), (15, 29, 2), (2, 29, 3), (31, 32, 33), (15, 23, 24), (24, 30, 15), (21, 26, 20), (21, 22, 26), (32, 34, 33), (35, 13, 36), (31, 33, 37), (37, 33, 38), (28, 16, 27), (37, 38, 39), (39, 38, 40), (16, 20, 25), (25, 27, 16), (30, 24, 36), (25, 20, 26), (6, 41, 42), (18, 43, 39), (39, 40, 18), (36, 13, 14), (36, 14, 30), (22, 29, 26), (7, 41, 6), (19, 44, 45), (19, 46, 44), (19, 34, 46), (17, 28, 47), (48, 6, 42), (19, 45, 49), (5, 47, 28), (12, 13, 35), (35, 50, 12), (49, 45, 51), (11, 50, 52), (44, 53, 51), (51, 45, 44), (47, 5, 48), (12, 50, 11), (16, 28, 17), (11, 54, 10), (34, 32, 46), (46, 55, 53), (53, 44, 46), (54, 11, 52), (54, 56, 9), (9, 10, 54), (9, 56, 57), (57, 8, 9), (55, 46, 32), (34, 19, 33), (33, 19, 38), (38, 19, 40), (40, 19, 18), (57, 41, 7), (7, 8, 57), (43, 37, 39), (43, 31, 37), (43, 32, 31), (6, 48, 4), (5, 4, 48), (32, 43, 55), (55, 43, 53), (53, 43, 51), (51, 43, 49), (0, 3, 29), (29, 22, 0), (43, 41, 57), (43, 42, 41), (43, 47, 48), (48, 42, 43), (57, 56, 43), (50, 49, 43), (49, 50, 35), (52, 50, 43), (54, 52, 43), (43, 56, 54), (43, 18, 47), (18, 17, 47), (36, 24, 19), (19, 49, 36), (35, 36, 49)])
me_obj_0_009.polygons.foreach_set('use_smooth', [True] * 112)
me_obj_0_009.materials.append(mat_color_16089887_006)
me_obj_0_009.use_remesh_fix_poles = True
me_obj_0_009.use_remesh_preserve_attributes = False
me_obj_0_009.use_mirror_vertex_groups = False
me_obj_0_009.update()
me_obj_0_010 = bpy.data.meshes.new('obj_0.010')
me_obj_0_010.from_pydata([(0.6047, 3.946e-05, -1.333), (0.6047, 0.412, -1.268), (0.6047, 0.7837, -1.079), (0.6047, 1.079, -0.7838), (0.6047, 1.268, -0.412), (0.6047, 1.333, 3.815e-05), (0.6047, 1.268, 0.412), (0.6047, 1.079, 0.7837), (0.6047, 0.7837, 1.079), (0.6047, 0.412, 1.268), (0.6047, 3.946e-05, 1.333), (0.6047, -1.079, -0.7838), (0.6047, -1.268, -0.412), (0.6047, -0.7838, -1.079), (0.6047, -0.412, -1.268), (0.6047, -1.333, 3.815e-05), (0.6047, -0.412, 1.268), (0.6047, -0.7838, 1.079), (0.6047, -1.079, 0.7837), (0.6047, -1.268, 0.412), (-0.3285, -1.079, 0.7837), (-0.3285, -1.268, 0.412), (-0.3285, -0.7838, 1.079), (-0.3285, -0.412, -1.268), (-0.3285, -0.7838, -1.079), (-0.3285, -0.3338, -1.139), (-0.3285, -0.3338, 1.139), (-0.3285, -1.079, -0.7838), (-0.3285, -1.268, -0.412), (-0.3285, -1.333, 3.815e-05), (-0.3285, -0.412, 1.268), (-0.301, -0.3338, 0.7838), (-0.3207, -0.3338, 1.079), (-0.2884, -0.3338, 0.4121), (-0.284, -0.3338, 3.815e-05), (-0.3285, 1.079, -0.7838), (-0.3285, 0.7837, -1.079), (-0.284, 0.3337, 3.815e-05), (-0.2884, 0.3337, -0.4122), (-0.2884, -0.3338, -0.4122), (-0.3285, 3.946e-05, 1.333), (-0.3285, 0.412, 1.268), (-0.3285, 0.3337, 1.139), (-0.301, 0.3337, -0.7839), (-0.301, -0.3338, -0.7839), (-0.3285, 0.412, -1.268), (-0.301, 0.3337, 0.7838), (-0.2884, 0.3337, 0.4121), (-0.3207, 0.3337, -1.079), (-0.3207, -0.3338, -1.079), (-0.3285, 1.268, 0.412), (-0.3285, 0.3337, -1.139), (-0.3285, 1.333, 3.815e-05), (-0.3285, 1.268, -0.412), (-0.3285, 0.7837, 1.079), (-0.3285, 1.079, 0.7837), (-0.3207, 0.3337, 1.079), (-0.3285, 3.946e-05, -1.333)], [], [(0, 1, 2), (0, 2, 3), (0, 3, 4), (0, 4, 5), (0, 5, 6), (0, 6, 7), (0, 7, 8), (0, 8, 9), (0, 9, 10), (11, 10, 12), (13, 10, 11), (14, 10, 13), (0, 10, 14), (15, 12, 10), (15, 10, 16), (15, 16, 17), (15, 17, 18), (15, 18, 19), (20, 21, 18), (19, 18, 21), (18, 17, 20), (17, 22, 20), (23, 24, 25), (26, 25, 24), (24, 27, 26), (27, 28, 26), (28, 29, 26), (29, 21, 26), (21, 20, 26), (20, 22, 26), (30, 26, 22), (12, 28, 27), (29, 28, 12), (31, 26, 32), (33, 26, 31), (34, 26, 33), (22, 17, 30), (16, 30, 17), (35, 2, 36), (34, 37, 38), (34, 38, 39), (40, 41, 42), (35, 3, 2), (43, 44, 38), (39, 38, 44), (24, 14, 13), (2, 45, 36), (27, 24, 11), (13, 11, 24), (46, 47, 33), (44, 43, 48), (44, 48, 49), (10, 41, 40), (27, 11, 12), (50, 7, 6), (33, 47, 37), (15, 29, 12), (51, 25, 48), (49, 48, 25), (10, 40, 30), (52, 50, 5), (6, 5, 50), (41, 10, 9), (43, 42, 48), (38, 42, 43), (37, 42, 38), (51, 48, 42), (35, 51, 53), (36, 51, 35), (36, 45, 51), (52, 53, 51), (42, 54, 51), (54, 42, 41), (54, 55, 51), (55, 50, 51), (52, 51, 50), (52, 5, 53), (4, 53, 5), (26, 42, 32), (56, 32, 42), (42, 37, 47), (42, 47, 46), (42, 46, 56), (35, 53, 3), (4, 3, 53), (25, 51, 57), (45, 57, 51), (8, 54, 41), (8, 41, 9), (32, 56, 31), (46, 31, 56), (10, 30, 16), (54, 7, 55), (23, 25, 57), (45, 2, 1), (33, 31, 46), (14, 23, 57), (45, 1, 57), (0, 57, 1), (54, 8, 7), (30, 40, 26), (19, 21, 15), (29, 15, 21), (7, 50, 55), (37, 34, 33), (57, 0, 14), (42, 26, 40), (26, 34, 39), (26, 39, 44), (26, 44, 49), (26, 49, 25), (14, 24, 23)])
me_obj_0_010.polygons.foreach_set('use_smooth', [True] * 112)
me_obj_0_010.materials.append(mat_color_16089887_007)
me_obj_0_010.use_remesh_fix_poles = True
me_obj_0_010.use_remesh_preserve_attributes = False
me_obj_0_010.use_mirror_vertex_groups = False
me_obj_0_010.update()
me_obj_0_011 = bpy.data.meshes.new('obj_0.011')
me_obj_0_011.from_pydata([(-0.3285, -1.079, 0.7838), (-0.3285, -1.268, 0.412), (0.6047, -1.079, 0.7838), (0.6047, -1.268, 0.412), (0.6047, -0.7838, 1.079), (-0.3285, -0.7838, 1.079), (-0.3285, -0.412, 1.268), (0.6047, -1.268, -0.412), (-0.3285, -1.268, -0.412), (-0.3285, -1.079, -0.7837), (-0.3285, -1.333, -3.815e-05), (0.6047, 3.958e-05, -1.333), (0.6047, 0.412, -1.268), (0.6047, 0.7837, -1.079), (0.6047, 1.079, -0.7837), (0.6047, 1.268, -0.412), (0.6047, 1.333, -3.815e-05), (0.6047, 1.268, 0.412), (0.6047, 1.079, 0.7838), (0.6047, 0.7837, 1.079), (0.6047, 0.412, 1.268), (0.6047, 3.958e-05, 1.333), (-0.3285, 3.958e-05, 1.333), (-0.3285, -0.3338, 1.139), (-0.3285, -0.412, -1.268), (-0.3285, -0.7838, -1.079), (-0.3285, -0.3338, -1.139), (-0.284, 0.3337, -3.815e-05), (-0.2884, 0.3337, -0.4121), (-0.2884, -0.3338, -0.4121), (-0.301, -0.3338, 0.7839), (-0.3207, -0.3338, 1.079), (-0.2884, -0.3338, 0.4122), (-0.284, -0.3338, -3.815e-05), (0.6047, -0.412, 1.268), (0.6047, -1.079, -0.7837), (0.6047, -0.7838, -1.079), (0.6047, -0.412, -1.268), (0.6047, -1.333, -3.815e-05), (-0.301, 0.3337, -0.7838), (-0.301, -0.3338, -0.7838), (-0.3285, 1.079, -0.7837), (-0.3285, 0.7837, -1.079), (-0.3207, 0.3337, -1.079), (-0.3285, 0.412, 1.268), (-0.3207, -0.3338, -1.079), (-0.3285, 1.268, 0.412), (-0.3285, 0.412, -1.268), (-0.3285, 3.958e-05, -1.333), (-0.3285, 0.3337, -1.139), (-0.3285, 1.333, -3.815e-05), (-0.3285, 0.3337, 1.139), (-0.3207, 0.3337, 1.079), (-0.3285, 1.268, -0.412), (-0.3285, 0.7837, 1.079), (-0.3285, 1.079, 0.7838), (-0.301, 0.3337, 0.7839), (-0.2884, 0.3337, 0.4122)], [], [(0, 1, 2), (3, 2, 1), (4, 5, 0), (2, 4, 0), (6, 5, 4), (7, 8, 9), (10, 8, 7), (11, 12, 13), (11, 13, 14), (11, 14, 15), (11, 15, 16), (11, 16, 17), (11, 17, 18), (11, 18, 19), (11, 19, 20), (11, 20, 21), (6, 22, 23), (24, 25, 26), (23, 26, 25), (25, 9, 23), (9, 8, 23), (8, 10, 23), (10, 1, 23), (1, 0, 23), (0, 5, 23), (6, 23, 5), (27, 28, 29), (30, 23, 31), (32, 23, 30), (33, 23, 32), (33, 27, 29), (6, 4, 34), (35, 21, 7), (36, 21, 35), (37, 21, 36), (11, 21, 37), (38, 7, 21), (38, 21, 34), (38, 34, 4), (38, 4, 2), (38, 2, 3), (39, 40, 28), (29, 28, 40), (41, 13, 42), (40, 39, 43), (41, 14, 13), (44, 22, 21), (40, 43, 45), (25, 37, 36), (18, 17, 46), (13, 47, 42), (6, 34, 21), (21, 22, 6), (9, 25, 35), (36, 35, 25), (9, 35, 7), (37, 24, 48), (49, 26, 43), (45, 43, 26), (38, 10, 7), (50, 46, 16), (17, 16, 46), (20, 44, 21), (11, 48, 47), (48, 11, 37), (23, 51, 31), (52, 31, 51), (50, 16, 53), (15, 53, 16), (41, 49, 53), (42, 49, 41), (48, 49, 47), (42, 47, 49), (50, 53, 49), (51, 54, 49), (54, 51, 44), (54, 55, 49), (55, 46, 49), (50, 49, 46), (44, 19, 54), (41, 53, 14), (15, 14, 53), (56, 57, 32), (56, 30, 31), (56, 31, 52), (44, 20, 19), (37, 25, 24), (32, 57, 27), (26, 49, 48), (47, 13, 12), (12, 11, 47), (19, 55, 54), (39, 51, 43), (28, 51, 39), (27, 51, 28), (49, 43, 51), (24, 26, 48), (32, 30, 56), (3, 1, 38), (10, 38, 1), (23, 22, 51), (55, 19, 18), (51, 27, 57), (51, 57, 56), (51, 56, 52), (22, 44, 51), (27, 33, 32), (18, 46, 55), (23, 33, 29), (23, 29, 40), (23, 40, 45), (23, 45, 26)])
me_obj_0_011.polygons.foreach_set('use_smooth', [True] * 112)
me_obj_0_011.materials.append(mat_color_16089887_008)
me_obj_0_011.use_remesh_fix_poles = True
me_obj_0_011.use_remesh_preserve_attributes = False
me_obj_0_011.use_mirror_vertex_groups = False
me_obj_0_011.update()

# ---- objects
ob_obj_0 = bpy.data.objects.new('obj_0', me_obj_0)
ob_obj_0_001 = bpy.data.objects.new('obj_0.001', me_obj_0_001)
ob_obj_0_002 = bpy.data.objects.new('obj_0.002', me_obj_0_002)
ob_obj_0_003 = bpy.data.objects.new('obj_0.003', me_obj_0_003)
ob_obj_0_004 = bpy.data.objects.new('obj_0.004', me_obj_0_004)
ob_obj_0_005 = bpy.data.objects.new('obj_0.005', me_obj_0_005)
ob_obj_0_006 = bpy.data.objects.new('obj_0.006', me_obj_0_006)
ob_obj_0_007 = bpy.data.objects.new('obj_0.007', me_obj_0_007)
ob_obj_0_008 = bpy.data.objects.new('obj_0.008', me_obj_0_008)
ob_obj_0_009 = bpy.data.objects.new('obj_0.009', me_obj_0_009)
ob_obj_0_010 = bpy.data.objects.new('obj_0.010', me_obj_0_010)
ob_obj_0_011 = bpy.data.objects.new('obj_0.011', me_obj_0_011)

# ---- transforms, parenting, visibility, modifiers, constraints
ob_obj_0.location = (0.0, 0.0, 0.0)
ob_obj_0.rotation_euler = (1.571, -0.0, 0.0)
ob_obj_0.lineart.crease_threshold = 0.0
ob_obj_0_001.location = (0.0, 2.733, 3.733)
ob_obj_0_001.rotation_euler = (1.571, -0.0, 0.0)
ob_obj_0_001.lineart.crease_threshold = 0.0
ob_obj_0_002.location = (-2.933, -5.0, 4.1)
ob_obj_0_002.rotation_euler = (1.571, -0.0, 0.0)
ob_obj_0_002.lineart.crease_threshold = 0.0
ob_obj_0_003.location = (1.6, -3.0, 5.8)
ob_obj_0_003.rotation_euler = (1.571, -0.0, 0.0)
ob_obj_0_003.lineart.crease_threshold = 0.0
ob_obj_0_004.location = (1.6, -3.0, 5.8)
ob_obj_0_004.rotation_euler = (1.571, -0.0, 0.0)
ob_obj_0_004.lineart.crease_threshold = 0.0
ob_obj_0_005.location = (0.0, -0.112, 6.333)
ob_obj_0_005.rotation_euler = (1.571, -0.0, 0.0)
ob_obj_0_005.lineart.crease_threshold = 0.0
ob_obj_0_006.location = (0.0, 2.733, 2.533)
ob_obj_0_006.rotation_euler = (1.571, -0.0, 0.0)
ob_obj_0_006.lineart.crease_threshold = 0.0
ob_obj_0_007.location = (0.0, 6.0, 5.7)
ob_obj_0_007.rotation_euler = (1.571, -0.0, 0.0)
ob_obj_0_007.lineart.crease_threshold = 0.0
ob_obj_0_008.location = (3.005, -2.734, 1.467)
ob_obj_0_008.rotation_euler = (1.571, -0.0, 0.0)
ob_obj_0_008.lineart.crease_threshold = 0.0
ob_obj_0_009.location = (3.005, 2.6, 1.467)
ob_obj_0_009.rotation_euler = (1.571, -0.0, 0.0)
ob_obj_0_009.lineart.crease_threshold = 0.0
ob_obj_0_010.location = (-3.005, -2.733, 1.467)
ob_obj_0_010.rotation_euler = (1.571, -0.0, 0.0)
ob_obj_0_010.lineart.crease_threshold = 0.0
ob_obj_0_011.location = (-3.005, 2.6, 1.467)
ob_obj_0_011.rotation_euler = (1.571, -0.0, 0.0)
ob_obj_0_011.lineart.crease_threshold = 0.0

# ---- collection membership
col_collection.objects.link(ob_obj_0)
col_collection.objects.link(ob_obj_0_001)
col_collection.objects.link(ob_obj_0_002)
col_collection.objects.link(ob_obj_0_003)
col_collection.objects.link(ob_obj_0_004)
col_collection.objects.link(ob_obj_0_005)
col_collection.objects.link(ob_obj_0_006)
col_collection.objects.link(ob_obj_0_007)
col_collection.objects.link(ob_obj_0_008)
col_collection.objects.link(ob_obj_0_009)
col_collection.objects.link(ob_obj_0_010)
col_collection.objects.link(ob_obj_0_011)

# ---- scene / render settings (as saved in the file)
scene.frame_start = 1; scene.frame_end = 250; scene.frame_set(1)
scene.render.engine = 'BLENDER_EEVEE_NEXT'
scene.cycles.use_denoising = False
scene.cycles.samples = 128
scene.cycles.sampling_pattern = 'TABULATED_SOBOL'
scene.cycles.use_adaptive_sampling = False
scene.cycles.use_light_tree = False
scene.view_settings.view_transform = 'Filmic'
bpy.context.view_layer.update()

# ---- added for rendering (the .blend has no active camera and no usable light): camera, sun
cam_auto = bpy.data.cameras.new('AutoCamera')
cam_auto.lens = 50.0
cam_auto.sensor_width = 36.0
cam_auto.clip_end = 1000.0
ob_auto_camera = bpy.data.objects.new('AutoCamera', cam_auto)
scene.collection.objects.link(ob_auto_camera)
ob_auto_camera.location = (15.6534, -18.3108, 16.5227)
ob_auto_camera.rotation_euler = (1.09748, -7.21219e-08, 0.694738)
scene.camera = ob_auto_camera
light_auto_sun = bpy.data.lights.new('AutoSun', 'SUN')
light_auto_sun.energy = 3.0
light_auto_sun.angle = 0.0523599
ob_auto_sun = bpy.data.objects.new('AutoSun', light_auto_sun)
scene.collection.objects.link(ob_auto_sun)
ob_auto_sun.rotation_euler = (0.872665, 0.174533, 0.523599)
bpy.context.view_layer.update()
